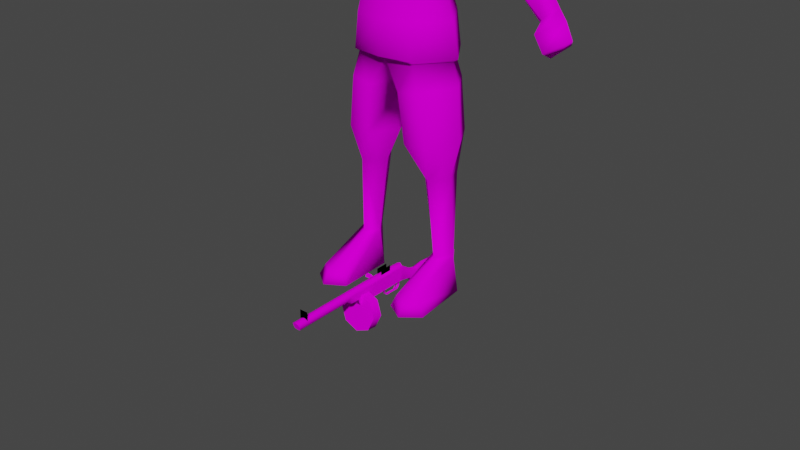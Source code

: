 # Source: anim_crawl.blend  (saved by Blender 3.3.6; exported with 4.5.12 LTS)
import bpy
from mathutils import Matrix  # noqa: F401  (used for matrix-valued properties, if any)

bpy.ops.wm.read_factory_settings(use_empty=True)
scene = bpy.context.scene
scene.name = 'Scene'

# ---- images (referenced by path relative to the original .blend; pixels are not part of the script)
import os
ASSET_DIR = os.environ.get("B2B_ASSET_DIR", "")  # directory of the original .blend (textures are referenced by path, not embedded)
HERE = os.path.dirname(os.path.abspath(__file__))  # packed textures are extracted next to this script under _unpacked/

def load_image(name, relpath, width, height, colorspace="sRGB"):
    """Load a texture the original file referenced (path relative to the .blend, or extracted next to this script)."""
    p = next((c for c in (os.path.join(HERE, relpath), os.path.join(ASSET_DIR, relpath)) if relpath and os.path.exists(c)), "")
    if p:
        img = bpy.data.images.load(p, check_existing=True)
        img.name = name
    else:  # same state as the original file: an image datablock whose file is absent (Cycles renders it pink)
        img = bpy.data.images.new(name, width, height)
        img.source = "FILE"
        img.filepath = "//" + (relpath or name)
    img.colorspace_settings.name = colorspace
    return img
img_sr_head_1_128_png = load_image('SR_Head_1_128.png', 'SR_Head_1_128.png', 1024, 1024, 'sRGB')
img_sr_skin_256_v2_png = load_image('SR_Skin_256_V2.png', 'SR_Skin_256_V2.png', 1024, 1024, 'sRGB')
img_ppsh_magazine_texture_128_png_002 = load_image('PPSH_Magazine_Texture_128.png.002', 'PPSH_Magazine_Texture_128.png', 1024, 1024, 'sRGB')
img_ppsh_normalmap_001 = load_image('PPSH_NormalMap.001', 'PPSH_NormalMap.png', 1024, 1024, 'sRGB')
img_ppsh_texture_256_png_002 = load_image('PPSH_Texture_256.png.002', 'PPSH_Texture_256.png', 1024, 1024, 'sRGB')
img_ppsh_backsight_png_003 = load_image('PPSH_BackSight.png.003', 'PPSH_BackSight.png', 1024, 1024, 'sRGB')
img_ppsh_frontsight_png_003 = load_image('PPSH_FrontSight.png.003', 'PPSH_FrontSight.png', 1024, 1024, 'sRGB')

# ---- materials (node trees are filled in below, after node groups)
mat_head = bpy.data.materials.new('Head')
mat_skin = bpy.data.materials.new('Skin')
mat_ppsh_magazine_001 = bpy.data.materials.new('PPSH_Magazine.001')
mat_ppsh_001 = bpy.data.materials.new('PPSH.001')
mat_ppsh_backsight_001 = bpy.data.materials.new('PPSH_BackSight.001')
mat_ppsh_frontsight_001 = bpy.data.materials.new('PPSH_FrontSight.001')

# ---- node groups
ng_auto_smooth = bpy.data.node_groups.new('Auto Smooth', 'GeometryNodeTree')
_s = ng_auto_smooth.interface.new_socket(name='Geometry', in_out='OUTPUT', socket_type='NodeSocketGeometry')
_s = ng_auto_smooth.interface.new_socket(name='Geometry', in_out='INPUT', socket_type='NodeSocketGeometry')
_s = ng_auto_smooth.interface.new_socket(name='Angle', in_out='INPUT', socket_type='NodeSocketFloat')
_s.subtype = 'ANGLE'
_s.min_value = 0.0
_s.max_value = 3.142
ng_auto_smooth.is_modifier = True
_N = ng_auto_smooth.nodes; _L = ng_auto_smooth.links
n0 = _N.new('NodeGroupOutput'); n0.name = 'Group Output'; n0.location = (480, -100)
n1 = _N.new('NodeGroupInput'); n1.name = 'Group Input'; n1.location = (-420, -300)
n2 = _N.new('NodeGroupInput'); n2.name = 'Group Input.001'; n2.location = (-60, -100)
n3 = _N.new('GeometryNodeSetShadeSmooth'); n3.name = 'Set Shade Smooth'; n3.location = (120, -100)
n3.domain = 'EDGE'
n4 = _N.new('GeometryNodeSetShadeSmooth'); n4.name = 'Set Shade Smooth.001'; n4.location = (300, -100)
n5 = _N.new('GeometryNodeInputMeshEdgeAngle'); n5.name = 'Edge Angle'; n5.location = (-420, -220)
n6 = _N.new('GeometryNodeInputEdgeSmooth'); n6.name = 'Is Edge Smooth'; n6.location = (-60, -160)
n7 = _N.new('GeometryNodeInputShadeSmooth'); n7.name = 'Is Face Smooth'; n7.location = (-240, -340)
n8 = _N.new('FunctionNodeBooleanMath'); n8.name = 'Boolean Math'; n8.location = (-60, -220)
n9 = _N.new('FunctionNodeCompare'); n9.name = 'Compare'; n9.location = (-240, -180)
n9.operation = 'LESS_EQUAL'
_L.new(n5.outputs[0], n9.inputs[0])
_L.new(n4.outputs[0], n0.inputs[0])
_L.new(n1.outputs[1], n9.inputs[1])
_L.new(n9.outputs[0], n8.inputs[0])
_L.new(n7.outputs[0], n8.inputs[1])
_L.new(n2.outputs[0], n3.inputs[0])
_L.new(n6.outputs[0], n3.inputs[1])
_L.new(n3.outputs[0], n4.inputs[0])
_L.new(n8.outputs[0], n3.inputs[2])
n0.is_active_output = True

# ---- material node trees
mat_head.use_nodes = True; mat_head.node_tree.nodes.clear()
_N = mat_head.node_tree.nodes; _L = mat_head.node_tree.links
n0 = _N.new('ShaderNodeBsdfPrincipled'); n0.name = 'Principled BSDF'; n0.location = (10, 300)
n0.distribution = 'GGX'
n0.subsurface_method = 'RANDOM_WALK_SKIN'
n0.inputs[2].default_value = 0.2717
n0.inputs[3].default_value = 1.45
n0.inputs[13].default_value = 0.0
n0.inputs[27].default_value = (0.0, 0.0, 0.0, 1.0)
n0.inputs[28].default_value = 1.0
n1 = _N.new('ShaderNodeOutputMaterial'); n1.name = 'Material Output'; n1.location = (300, 300)
n2 = _N.new('ShaderNodeTexImage'); n2.name = 'Image Texture'; n2.location = (-348, 141)
n2.image = img_sr_head_1_128_png
n2.interpolation = 'Closest'
_L.new(n0.outputs[0], n1.inputs[0])
_L.new(n2.outputs[0], n0.inputs[0])
n1.is_active_output = True
mat_skin.use_nodes = True; mat_skin.node_tree.nodes.clear()
_N = mat_skin.node_tree.nodes; _L = mat_skin.node_tree.links
n0 = _N.new('ShaderNodeBsdfPrincipled'); n0.name = 'Principled BSDF'; n0.location = (10, 300)
n0.distribution = 'GGX'
n0.subsurface_method = 'RANDOM_WALK_SKIN'
n0.inputs[3].default_value = 1.45
n0.inputs[13].default_value = 0.0
n0.inputs[27].default_value = (0.0, 0.0, 0.0, 1.0)
n0.inputs[28].default_value = 1.0
n1 = _N.new('ShaderNodeOutputMaterial'); n1.name = 'Material Output'; n1.location = (300, 300)
n2 = _N.new('ShaderNodeTexImage'); n2.name = 'Image Texture'; n2.location = (-323, 156)
n2.image = img_sr_skin_256_v2_png
n2.interpolation = 'Closest'
_L.new(n0.outputs[0], n1.inputs[0])
_L.new(n2.outputs[0], n0.inputs[0])
n1.is_active_output = True
mat_ppsh_magazine_001.use_nodes = True; mat_ppsh_magazine_001.node_tree.nodes.clear()
_N = mat_ppsh_magazine_001.node_tree.nodes; _L = mat_ppsh_magazine_001.node_tree.links
n0 = _N.new('ShaderNodeBsdfPrincipled'); n0.name = 'Principled BSDF'; n0.location = (10, 300)
n0.distribution = 'GGX'
n0.subsurface_method = 'RANDOM_WALK_SKIN'
n0.inputs[3].default_value = 1.45
n0.inputs[13].default_value = 0.0
n0.inputs[27].default_value = (0.0, 0.0, 0.0, 1.0)
n0.inputs[28].default_value = 1.0
n1 = _N.new('ShaderNodeOutputMaterial'); n1.name = 'Material Output'; n1.location = (300, 300)
n2 = _N.new('ShaderNodeTexImage'); n2.name = 'Image Texture'; n2.location = (-322, 158)
n2.image = img_ppsh_magazine_texture_128_png_002
n2.interpolation = 'Closest'
_L.new(n0.outputs[0], n1.inputs[0])
_L.new(n2.outputs[0], n0.inputs[0])
n1.is_active_output = True
mat_ppsh_001.use_nodes = True; mat_ppsh_001.node_tree.nodes.clear()
_N = mat_ppsh_001.node_tree.nodes; _L = mat_ppsh_001.node_tree.links
n0 = _N.new('ShaderNodeOutputMaterial'); n0.name = 'Material Output'; n0.location = (300, 300)
n1 = _N.new('ShaderNodeTexImage'); n1.name = 'Image Texture.001'; n1.location = (-527, -145)
n1.image = img_ppsh_normalmap_001
n1.interpolation = 'Closest'
n2 = _N.new('ShaderNodeBsdfPrincipled'); n2.name = 'Principled BSDF'; n2.location = (10, 300)
n2.distribution = 'GGX'
n2.subsurface_method = 'RANDOM_WALK_SKIN'
n2.inputs[3].default_value = 1.45
n2.inputs[13].default_value = 0.0
n2.inputs[27].default_value = (0.0, 0.0, 0.0, 1.0)
n2.inputs[28].default_value = 1.0
n3 = _N.new('ShaderNodeMix'); n3.name = 'Mix'; n3.location = (-220, 12)
n3.data_type = 'RGBA'
n3.inputs[0].default_value = 0.475
n4 = _N.new('ShaderNodeTexImage'); n4.name = 'Image Texture'; n4.location = (-532, 179)
n4.image = img_ppsh_texture_256_png_002
n4.interpolation = 'Closest'
_L.new(n2.outputs[0], n0.inputs[0])
_L.new(n1.outputs[0], n3.inputs[7])
_L.new(n4.outputs[0], n3.inputs[6])
_L.new(n3.outputs[2], n2.inputs[0])
n0.is_active_output = True
mat_ppsh_backsight_001.use_nodes = True; mat_ppsh_backsight_001.node_tree.nodes.clear()
_N = mat_ppsh_backsight_001.node_tree.nodes; _L = mat_ppsh_backsight_001.node_tree.links
n0 = _N.new('ShaderNodeBsdfPrincipled'); n0.name = 'Principled BSDF'; n0.location = (10, 300)
n0.distribution = 'GGX'
n0.subsurface_method = 'RANDOM_WALK_SKIN'
n0.inputs[3].default_value = 1.45
n0.inputs[27].default_value = (0.0, 0.0, 0.0, 1.0)
n0.inputs[28].default_value = 1.0
n1 = _N.new('ShaderNodeOutputMaterial'); n1.name = 'Material Output'; n1.location = (300, 300)
n2 = _N.new('ShaderNodeTexImage'); n2.name = 'Image Texture'; n2.location = (-368, 78)
n2.image = img_ppsh_backsight_png_003
n2.interpolation = 'Closest'
_L.new(n0.outputs[0], n1.inputs[0])
_L.new(n2.outputs[0], n0.inputs[0])
n1.is_active_output = True
mat_ppsh_frontsight_001.use_nodes = True; mat_ppsh_frontsight_001.node_tree.nodes.clear()
_N = mat_ppsh_frontsight_001.node_tree.nodes; _L = mat_ppsh_frontsight_001.node_tree.links
n0 = _N.new('ShaderNodeBsdfPrincipled'); n0.name = 'Principled BSDF'; n0.location = (10, 300)
n0.distribution = 'GGX'
n0.subsurface_method = 'RANDOM_WALK_SKIN'
n0.inputs[3].default_value = 1.45
n0.inputs[27].default_value = (0.0, 0.0, 0.0, 1.0)
n0.inputs[28].default_value = 1.0
n1 = _N.new('ShaderNodeOutputMaterial'); n1.name = 'Material Output'; n1.location = (300, 300)
n2 = _N.new('ShaderNodeTexImage'); n2.name = 'Image Texture'; n2.location = (-492, 117)
n2.image = img_ppsh_frontsight_png_003
n2.interpolation = 'Closest'
_L.new(n0.outputs[0], n1.inputs[0])
_L.new(n2.outputs[0], n0.inputs[0])
n1.is_active_output = True

# ---- world
world_world = bpy.data.worlds.new('World'); scene.world = world_world
world_world.use_nodes = True; world_world.node_tree.nodes.clear()
_N = world_world.node_tree.nodes; _L = world_world.node_tree.links
n0 = _N.new('ShaderNodeOutputWorld'); n0.name = 'World Output'; n0.location = (300, 300)
n1 = _N.new('ShaderNodeBackground'); n1.name = 'Background'; n1.location = (10, 300)
n1.inputs[0].default_value = (0.05088, 0.05088, 0.05088, 1.0)
_L.new(n1.outputs[0], n0.inputs[0])
n0.is_active_output = True
world_world.color = (0.05088, 0.05088, 0.05088)
world_world.use_sun_shadow = False
world_world.sun_shadow_jitter_overblur = 0.0

# ---- meshes
me_cube_001 = bpy.data.meshes.new('Cube.001')
me_cube_001.from_pydata([(0.2081, 0.04616, 1.46), (0.3736, 0.002723, 1.21), (0.1907, -0.04173, 1.364), (0.0, 0.1279, 1.43), (0.1439, 0.1434, 1.369), (0.0, -0.0626, 1.446), (0.0, -0.1403, 0.8565), (0.0, 0.156, 0.8565), (0.2145, -0.001454, 0.8565), (0.0364, -0.08548, 1.541), (0.05397, -0.05981, 1.704), (0.05806, 0.03974, 1.547), (0.05873, 0.06817, 1.706), (0.0, -0.03661, 1.477), (0.0, 0.07869, 1.499), (0.06683, 0.04951, 1.497), (0.0, 0.07519, 1.545), (0.0, 0.08717, 1.727), (0.06799, 0.07462, 1.618), (0.06576, 0.009059, 1.718), (0.05804, -0.08137, 1.656), (0.0, -0.09935, 1.524), (0.0, -0.07576, 1.718), (0.0, -0.05046, 1.516), (0.0, 0.1026, 1.636), (0.07552, 0.02495, 1.649), (0.0, -0.1037, 1.65), (0.0, 0.008407, 1.745), (0.1254, 0.004153, 0.1349), (0.2046, 0.01178, 0.1364), (0.1085, 0.008032, 0.0009261), (0.2212, 0.01829, 0.0009261), (0.0, 0.1544, 1.312), (0.0, -0.1161, 1.31), (0.0, -0.107, 0.8434), (0.1944, 0.002524, 0.8438), (0.0, 0.1227, 0.8434), (0.08231, -0.002215, 0.4306), (0.1976, -0.002215, 0.4375), (0.2313, -0.001307, 0.572), (0.02091, -0.001307, 0.5639), (0.12, -0.196, 0.04282), (0.2192, -0.1878, 0.04314), (0.1031, -0.2075, 0.0002332), (0.2392, -0.2004, 0.0002332), (0.3947, 0.1149, 1.189), (0.0, 0.1256, 1.101), (0.0, -0.1278, 1.101), (0.09736, -0.08576, 1.101), (0.1012, 0.07788, 1.101), (0.05578, -0.08495, 1.6), (0.06621, 0.02573, 1.59), (0.0, -0.1055, 1.592), (0.01436, -0.09886, 1.593), (0.05694, -0.0777, 1.635), (0.01046, -0.0876, 1.641), (0.0, -0.1254, 1.592), (0.04438, -0.06485, 1.537), (0.06214, -0.01668, 1.587), (0.0, -0.07983, 1.516), (0.06562, -0.02099, 1.633), (0.08226, 0.02573, 1.596), (0.08685, 0.02495, 1.652), (0.1154, -0.1226, 0.8565), (0.1292, 0.1249, 0.8584), (0.1602, 0.05887, 0.1354), (0.1606, -0.04382, 0.1355), (0.1632, 0.06836, 0.0009261), (0.1161, 0.1072, 0.8459), (0.1085, -0.1036, 0.8436), (0.176, 0.0598, 0.434), (0.1453, -0.06398, 0.4332), (0.1637, -0.09947, 0.566), (0.1746, 0.09858, 0.5807), (0.1724, -0.2257, 0.04294), (0.1741, -0.251, 0.0002332), (0.06247, 0.1228, 0.7471), (0.0, 0.01528, 0.7443), (0.1158, 0.0593, 0.4323), (0.0822, 0.1066, 0.5715), (0.05982, -0.1177, 0.7436), (0.07795, -0.1061, 0.5626), (0.1531, -0.001121, 1.101), (0.1782, 0.04286, 1.274), (0.426, 0.05715, 1.246), (0.3535, 0.0585, 1.156), (0.5455, -0.04726, 1.06), (0.5646, 0.03346, 1.047), (0.5769, -0.002166, 1.09), (0.5346, -0.00735, 1.017), (0.5979, -0.1165, 0.9846), (0.6168, 0.009679, 0.9825), (0.6648, -0.06616, 1.025), (0.5771, -0.03698, 0.9466), (0.4095, -0.03592, 1.17), (0.5809, 0.03911, 1.021), (0.6236, -0.03883, 1.069), (0.5596, -0.1057, 1.033), (0.5539, -0.00865, 0.9919), (0.1456, 0.1138, 0.7568), (0.1386, -0.1092, 0.7544), (0.2172, 0.001351, 0.7612), (0.0, 0.1457, 0.9787), (0.0, -0.1349, 0.9786), (0.1116, -0.111, 0.9793), (0.119, 0.1154, 0.9813), (0.1927, -0.001287, 0.9786), (0.0, -0.105, 1.586), (-0.2081, 0.04616, 1.46), (-0.3736, 0.002723, 1.21), (-0.1907, -0.04173, 1.364), (-0.1439, 0.1434, 1.369), (-0.2145, -0.001454, 0.8565), (-0.0364, -0.08548, 1.541), (-0.05397, -0.05981, 1.704), (-0.05806, 0.03974, 1.547), (-0.05873, 0.06817, 1.706), (-0.06683, 0.04951, 1.497), (-0.06799, 0.07462, 1.618), (-0.06576, 0.009059, 1.718), (-0.05804, -0.08137, 1.656), (-0.07552, 0.02495, 1.649), (-0.1254, 0.004153, 0.1349), (-0.2046, 0.01178, 0.1364), (-0.1085, 0.008032, 0.0009261), (-0.2212, 0.01829, 0.0009261), (-0.1944, 0.002524, 0.8438), (-0.08231, -0.002215, 0.4306), (-0.1976, -0.002215, 0.4375), (-0.2313, -0.001307, 0.572), (-0.02091, -0.001307, 0.5639), (-0.12, -0.196, 0.04282), (-0.2192, -0.1878, 0.04314), (-0.1031, -0.2075, 0.0002332), (-0.2392, -0.2004, 0.0002332), (-0.3947, 0.1149, 1.189), (-0.09736, -0.08576, 1.101), (-0.1012, 0.07788, 1.101), (-0.05578, -0.08495, 1.6), (-0.06621, 0.02573, 1.59), (-0.01436, -0.09886, 1.593), (-0.05694, -0.0777, 1.635), (-0.01046, -0.0876, 1.641), (-0.04438, -0.06485, 1.537), (-0.06214, -0.01668, 1.587), (-0.06562, -0.02099, 1.633), (-0.08226, 0.02573, 1.596), (-0.08685, 0.02495, 1.652), (-0.1154, -0.1226, 0.8565), (-0.1292, 0.1249, 0.8584), (-0.1602, 0.05887, 0.1354), (-0.1606, -0.04382, 0.1355), (-0.1632, 0.06836, 0.0009261), (-0.1161, 0.1072, 0.8459), (-0.1085, -0.1036, 0.8436), (-0.176, 0.0598, 0.434), (-0.1453, -0.06398, 0.4332), (-0.1637, -0.09947, 0.566), (-0.1746, 0.09858, 0.5807), (-0.1724, -0.2257, 0.04294), (-0.1741, -0.251, 0.0002332), (-0.06247, 0.1228, 0.7471), (-0.1158, 0.0593, 0.4323), (-0.0822, 0.1066, 0.5715), (-0.05982, -0.1177, 0.7436), (-0.07795, -0.1061, 0.5626), (-0.1531, -0.001121, 1.101), (-0.1782, 0.04286, 1.274), (-0.426, 0.05715, 1.246), (-0.3535, 0.0585, 1.156), (-0.5455, -0.04726, 1.06), (-0.5646, 0.03346, 1.047), (-0.5769, -0.002166, 1.09), (-0.5346, -0.00735, 1.017), (-0.5979, -0.1165, 0.9846), (-0.6168, 0.009679, 0.9825), (-0.6648, -0.06616, 1.025), (-0.5771, -0.03698, 0.9466), (-0.4095, -0.03592, 1.17), (-0.5809, 0.03911, 1.021), (-0.6236, -0.03883, 1.069), (-0.5596, -0.1057, 1.033), (-0.5539, -0.00865, 0.9919), (-0.1456, 0.1138, 0.7568), (-0.1386, -0.1092, 0.7544), (-0.2172, 0.001351, 0.7612), (-0.1116, -0.111, 0.9793), (-0.119, 0.1154, 0.9813), (-0.1927, -0.001287, 0.9786)], [], [(3, 0, 4), (0, 2, 1, 84), (82, 83, 2, 48), (24, 17, 12, 18), (16, 24, 18, 11), (11, 18, 25, 51), (18, 12, 19, 25), (25, 19, 10, 20), (55, 54, 20, 26), (20, 10, 22, 26), (11, 23, 13, 15), (0, 15, 13, 5), (3, 14, 15, 0), (12, 17, 27, 19), (16, 11, 15, 14), (19, 27, 22, 10), (106, 105, 49, 82), (71, 37, 28, 66), (70, 38, 29, 65), (66, 28, 41, 74), (65, 29, 31, 67), (47, 48, 2, 33), (103, 6, 63, 104), (64, 8, 35, 68), (34, 77, 80), (73, 39, 38, 70), (81, 40, 37, 71), (68, 35, 101, 99), (74, 41, 43, 75), (31, 29, 42, 44), (28, 30, 43, 41), (67, 31, 44, 75), (1, 85, 94), (2, 0, 5), (46, 32, 4, 49), (9, 50, 53), (11, 57, 59, 23), (55, 26, 56, 53), (52, 53, 56), (50, 54, 55, 53), (50, 9, 57, 58), (25, 60, 62), (54, 60, 25, 20), (58, 57, 11, 51), (59, 57, 9, 21), (58, 60, 54, 50), (60, 58, 61, 62), (58, 51, 61), (51, 25, 62, 61), (102, 105, 64, 7), (83, 4, 45, 85), (106, 82, 48, 104), (4, 0, 84, 45), (84, 94, 86, 88), (42, 74, 75, 44), (35, 69, 100, 101), (39, 72, 71, 38), (79, 73, 70, 78), (29, 66, 74, 42), (78, 70, 65), (38, 71, 66, 29), (80, 100, 69, 34), (8, 63, 69, 35), (76, 99, 73, 79), (37, 78, 65, 28), (28, 65, 67, 30), (40, 79, 78, 37), (77, 76, 79, 40), (30, 67, 75, 43), (63, 6, 34, 69), (72, 81, 71), (81, 80, 77, 40), (7, 64, 68, 36), (77, 36, 76), (49, 4, 83, 82), (2, 83, 85, 1), (85, 45, 87, 89), (45, 84, 88, 87), (95, 96, 92, 91), (96, 97, 90, 92), (97, 98, 93, 90), (98, 95, 91, 93), (92, 90, 93, 91), (94, 85, 89, 86), (94, 84, 1), (33, 2, 5), (89, 87, 95, 98), (86, 89, 98, 97), (88, 86, 97, 96), (87, 88, 96, 95), (32, 3, 4), (99, 76, 36, 68), (100, 80, 81, 72), (101, 100, 72, 39), (99, 101, 39, 73), (8, 106, 104, 63), (46, 49, 105, 102), (47, 103, 104, 48), (8, 64, 105, 106), (21, 9, 53), (52, 107, 53), (53, 107, 21), (3, 111, 108), (108, 168, 109, 110), (166, 136, 110, 167), (24, 118, 116, 17), (16, 115, 118, 24), (115, 139, 121, 118), (118, 121, 119, 116), (121, 120, 114, 119), (142, 26, 120, 141), (120, 26, 22, 114), (115, 117, 13, 23), (108, 5, 13, 117), (3, 108, 117, 14), (116, 119, 27, 17), (16, 14, 117, 115), (119, 114, 22, 27), (188, 166, 137, 187), (156, 151, 122, 127), (155, 150, 123, 128), (151, 159, 131, 122), (150, 152, 125, 123), (47, 33, 110, 136), (103, 186, 148, 6), (149, 153, 126, 112), (34, 164, 77), (158, 155, 128, 129), (165, 156, 127, 130), (153, 183, 185, 126), (159, 160, 133, 131), (125, 134, 132, 123), (122, 131, 133, 124), (152, 160, 134, 125), (109, 178, 169), (110, 5, 108), (46, 137, 111, 32), (113, 140, 138), (115, 23, 59, 143), (142, 140, 56, 26), (52, 56, 140), (138, 140, 142, 141), (138, 144, 143, 113), (121, 147, 145), (141, 120, 121, 145), (144, 139, 115, 143), (59, 21, 113, 143), (144, 138, 141, 145), (145, 147, 146, 144), (144, 146, 139), (139, 146, 147, 121), (102, 7, 149, 187), (167, 169, 135, 111), (188, 186, 136, 166), (111, 135, 168, 108), (168, 172, 170, 178), (132, 134, 160, 159), (126, 185, 184, 154), (129, 128, 156, 157), (163, 162, 155, 158), (123, 132, 159, 151), (162, 150, 155), (128, 123, 151, 156), (164, 34, 154, 184), (112, 126, 154, 148), (161, 163, 158, 183), (127, 122, 150, 162), (122, 124, 152, 150), (130, 127, 162, 163), (77, 130, 163, 161), (124, 133, 160, 152), (148, 154, 34, 6), (157, 156, 165), (165, 130, 77, 164), (7, 36, 153, 149), (77, 161, 36), (137, 166, 167, 111), (110, 109, 169, 167), (169, 173, 171, 135), (135, 171, 172, 168), (179, 175, 176, 180), (180, 176, 174, 181), (181, 174, 177, 182), (182, 177, 175, 179), (176, 175, 177, 174), (178, 170, 173, 169), (178, 109, 168), (33, 5, 110), (173, 182, 179, 171), (170, 181, 182, 173), (172, 180, 181, 170), (171, 179, 180, 172), (32, 111, 3), (183, 153, 36, 161), (184, 157, 165, 164), (185, 129, 157, 184), (183, 158, 129, 185), (112, 148, 186, 188), (46, 102, 187, 137), (47, 136, 186, 103), (112, 188, 187, 149), (21, 140, 113), (52, 140, 107), (140, 21, 107)])
me_cube_001.polygons.foreach_set('use_smooth', [True] * 204)
me_cube_001.polygons.foreach_set('material_index', [1, 1, 1, 0, 0, 0, 0, 0, 0, 0, 1, 1, 1, 0, 1, 0, 1, 1, 1, 1, 1, 1, 1, 1, 1, 1, 1, 1, 1, 1, 1, 1, 1, 1, 1, 0, 0, 0, 0, 0, 0, 0, 0, 0, 0, 0, 0, 0, 0, 1, 1, 1, 1, 1, 1, 1, 1, 1, 1, 1, 1, 1, 1, 1, 1, 1, 1, 1, 1, 1, 1, 1, 1, 1, 1, 1, 1, 1, 1, 1, 1, 1, 1, 1, 1, 1, 1, 1, 1, 1, 1, 1, 1, 1, 1, 1, 1, 1, 1, 0, 0, 0, 1, 1, 1, 0, 0, 0, 0, 0, 0, 0, 1, 1, 1, 0, 1, 0, 1, 1, 1, 1, 1, 1, 1, 1, 1, 1, 1, 1, 1, 1, 1, 1, 1, 1, 1, 0, 0, 0, 0, 0, 0, 0, 0, 0, 0, 0, 0, 0, 0, 1, 1, 1, 1, 1, 1, 1, 1, 1, 1, 1, 1, 1, 1, 1, 1, 1, 1, 1, 1, 1, 1, 1, 1, 1, 1, 1, 1, 1, 1, 1, 1, 1, 1, 1, 1, 1, 1, 1, 1, 1, 1, 1, 1, 1, 1, 1, 1, 1, 1, 0, 0, 0])
_uv = me_cube_001.uv_layers.new(name='UVMap')
_uv.uv.foreach_set('vector', [0.4074, 0.4562, 0.2661, 0.5217, 0.3031, 0.4267, 0.3024, 0.6803, 0.3579, 0.5983, 0.529, 0.6619, 0.5241, 0.723, 0.2144, 0.2095, 0.2358, 0.3529, 0.175, 0.4208, 0.1285, 0.2036, 0.03923, 0.7154, 0.0, 0.4398, 0.1952, 0.4652, 0.2493, 0.7043, 0.1748, 0.9739, 0.03923, 0.7154, 0.2493, 0.7043, 0.3683, 0.8902, 0.3683, 0.8902, 0.2493, 0.7043, 0.3575, 0.5997, 0.3869, 0.7557, 0.2493, 0.7043, 0.1952, 0.4652, 0.3594, 0.4174, 0.3575, 0.5997, 0.3575, 0.5997, 0.3594, 0.4174, 0.5575, 0.3936, 0.6341, 0.5211, 0.7728, 0.534, 0.6424, 0.5798, 0.6341, 0.5211, 0.8055, 0.4803, 0.6341, 0.5211, 0.5575, 0.3936, 0.6949, 0.2856, 0.8055, 0.4803, 0.2467, 0.5782, 0.1656, 0.5703, 0.1689, 0.5398, 0.2498, 0.5404, 0.1939, 0.5147, 0.09196, 0.5463, 0.02943, 0.4949, 0.02932, 0.4654, 0.4074, 0.4562, 0.4143, 0.5147, 0.3665, 0.5306, 0.2661, 0.5217, 0.1952, 0.4652, 0.09564, 0.2973, 0.3254, 0.2207, 0.3594, 0.4174, 0.4622, 0.564, 0.4153, 0.567, 0.4121, 0.5313, 0.4625, 0.5326, 0.3594, 0.4174, 0.3254, 0.2207, 0.5913, 0.2223, 0.5575, 0.3936, 0.2195, 0.1027, 0.3175, 0.1177, 0.2962, 0.2129, 0.2144, 0.2095, 0.774, 0.7443, 0.7814, 0.6792, 1.0, 0.7172, 0.9952, 0.7611, 0.7737, 0.8532, 0.7714, 0.8045, 0.995, 0.8137, 0.9955, 0.8617, 0.1634, 0.9025, 0.1318, 0.935, 0.1317, 0.7767, 0.1676, 0.7597, 0.2214, 0.9853, 0.2029, 0.9386, 0.2999, 0.8959, 0.3205, 0.9517, 0.04567, 0.2028, 0.1285, 0.2036, 0.175, 0.4208, 0.03335, 0.3587, 0.04025, 0.1159, 0.03016, 0.02954, 0.1127, 0.02046, 0.1216, 0.1084, 0.4449, 0.402, 0.4169, 0.2529, 0.4382, 0.2565, 0.4648, 0.3973, 0.5173, 0.02823, 0.6231, 0.0, 0.573, 0.09304, 0.6621, 0.3335, 0.6668, 0.2621, 0.7596, 0.2609, 0.7642, 0.3093, 0.688, 0.138, 0.7266, 0.06918, 0.8001, 0.1466, 0.7663, 0.202, 0.4648, 0.3973, 0.4382, 0.2565, 0.5321, 0.2587, 0.5409, 0.3673, 0.1676, 0.7597, 0.1317, 0.7767, 0.1095, 0.7492, 0.1683, 0.7245, 0.2999, 0.8959, 0.2029, 0.9386, 0.2023, 0.7793, 0.2255, 0.7508, 0.1318, 0.935, 0.03469, 0.891, 0.1095, 0.7492, 0.1317, 0.7767, 0.2545, 0.646, 0.216, 0.6879, 0.05336, 0.6962, 0.01727, 0.6467, 0.5277, 0.8991, 0.5263, 0.8399, 0.5763, 0.905, 0.175, 0.4208, 0.1939, 0.5147, 0.02932, 0.4654, 0.3835, 0.2216, 0.3962, 0.3736, 0.3031, 0.4267, 0.2962, 0.2129, 0.7255, 0.8323, 0.6739, 0.6702, 0.7937, 0.6774, 0.3683, 0.8902, 0.6642, 0.8479, 0.7599, 0.9587, 0.6774, 0.9926, 0.6576, 0.03521, 0.7163, 0.0293, 0.7163, 0.2042, 0.6365, 0.1738, 0.6606, 0.2116, 0.6365, 0.1738, 0.7163, 0.2042, 0.6739, 0.6702, 0.6424, 0.5798, 0.7728, 0.534, 0.7937, 0.6774, 0.6739, 0.6702, 0.7255, 0.8323, 0.6642, 0.8479, 0.5034, 0.7424, 0.9145, 0.2402, 0.7932, 0.1702, 0.9389, 0.2172, 0.6424, 0.5798, 0.4897, 0.6176, 0.3575, 0.5997, 0.6341, 0.5211, 0.5034, 0.7424, 0.6642, 0.8479, 0.3683, 0.8902, 0.3869, 0.7557, 0.7599, 0.9587, 0.6642, 0.8479, 0.7255, 0.8323, 0.8114, 0.9239, 0.5034, 0.7424, 0.4897, 0.6176, 0.6424, 0.5798, 0.6739, 0.6702, 0.7932, 0.1702, 0.793, 0.03999, 0.9266, 0.0572, 0.9389, 0.2172, 0.793, 0.03999, 0.9103, 0.01217, 0.9266, 0.0572, 0.9689, 0.03474, 0.9689, 0.2024, 0.9389, 0.2172, 0.9266, 0.0572, 0.4051, 0.134, 0.3175, 0.1177, 0.3303, 0.0296, 0.4247, 0.04757, 0.3725, 0.8746, 0.2979, 0.7922, 0.5241, 0.7851, 0.5263, 0.8399, 0.2195, 0.1027, 0.2144, 0.2095, 0.1285, 0.2036, 0.1216, 0.1084, 0.2979, 0.7922, 0.3024, 0.6803, 0.5241, 0.723, 0.5241, 0.7851, 0.5241, 0.723, 0.5774, 0.6513, 0.7035, 0.6935, 0.6898, 0.7391, 0.2023, 0.7793, 0.1676, 0.7597, 0.1683, 0.7245, 0.2255, 0.7508, 0.4382, 0.2565, 0.4775, 0.1128, 0.5506, 0.1498, 0.5321, 0.2587, 0.6668, 0.2621, 0.6747, 0.1898, 0.7663, 0.202, 0.7596, 0.2609, 0.6765, 0.3925, 0.6621, 0.3335, 0.7642, 0.3093, 0.7741, 0.3524, 0.2029, 0.9386, 0.1634, 0.9025, 0.1676, 0.7597, 0.2023, 0.7793, 0.7756, 0.8979, 0.7737, 0.8532, 0.9955, 0.8617, 0.7714, 0.8045, 0.774, 0.7443, 0.9952, 0.7611, 0.995, 0.8137, 0.573, 0.09304, 0.5506, 0.1498, 0.4775, 0.1128, 0.5173, 0.02823, 0.4169, 0.2529, 0.458, 0.1025, 0.4775, 0.1128, 0.4382, 0.2565, 0.5583, 0.4294, 0.5409, 0.3673, 0.6621, 0.3335, 0.6765, 0.3925, 0.7817, 0.9495, 0.7756, 0.8979, 0.9955, 0.8617, 1.0, 0.9096, 0.1318, 0.935, 0.1131, 0.9826, 0.0115, 0.951, 0.03469, 0.891, 0.7192, 0.4657, 0.6765, 0.3925, 0.7741, 0.3524, 0.8001, 0.3962, 0.598, 0.5118, 0.5583, 0.4294, 0.6765, 0.3925, 0.7192, 0.4657, 0.211, 0.604, 0.2545, 0.646, 0.01727, 0.6467, 0.05122, 0.595, 0.458, 0.1025, 0.4949, 0.01546, 0.5173, 0.02823, 0.4775, 0.1128, 0.6747, 0.1898, 0.688, 0.138, 0.7663, 0.202, 0.688, 0.138, 0.573, 0.09304, 0.6231, 0.0, 0.7266, 0.06918, 0.4783, 0.5004, 0.4449, 0.402, 0.4648, 0.3973, 0.4997, 0.4883, 0.598, 0.5118, 0.4997, 0.4883, 0.5583, 0.4294, 0.2962, 0.2129, 0.3031, 0.4267, 0.2358, 0.3529, 0.2144, 0.2095, 0.3582, 0.9663, 0.3725, 0.8746, 0.5263, 0.8399, 0.5277, 0.8991, 0.5263, 0.8399, 0.5241, 0.7851, 0.6944, 0.7835, 0.7022, 0.8258, 0.5241, 0.7851, 0.5241, 0.723, 0.6898, 0.7391, 0.6944, 0.7835, 0.8124, 0.5997, 0.7996, 0.5258, 0.844, 0.5048, 0.8515, 0.5781, 0.8402, 0.4558, 0.9138, 0.4589, 0.9129, 0.5053, 0.844, 0.5048, 0.9591, 0.5101, 0.9443, 0.587, 0.9038, 0.5719, 0.9129, 0.5053, 0.8873, 0.6118, 0.8423, 0.6218, 0.8515, 0.5781, 0.9038, 0.5719, 0.844, 0.5048, 0.9129, 0.5053, 0.9038, 0.5719, 0.8515, 0.5781, 0.5763, 0.905, 0.5263, 0.8399, 0.7022, 0.8258, 0.7023, 0.8701, 0.5774, 0.6513, 0.5241, 0.723, 0.529, 0.6619, 0.03335, 0.3587, 0.175, 0.4208, 0.02932, 0.4654, 0.8892, 0.6352, 0.8466, 0.6447, 0.8423, 0.6218, 0.8873, 0.6118, 0.9884, 0.5491, 0.9678, 0.588, 0.9443, 0.587, 0.9591, 0.5101, 0.8402, 0.409, 0.8859, 0.4189, 0.9138, 0.4589, 0.8402, 0.4558, 0.7894, 0.5965, 0.7674, 0.5599, 0.7996, 0.5258, 0.8124, 0.5997, 0.3962, 0.3736, 0.4074, 0.4562, 0.3031, 0.4267, 0.5409, 0.3673, 0.5583, 0.4294, 0.4997, 0.4883, 0.4648, 0.3973, 0.5506, 0.1498, 0.573, 0.09304, 0.688, 0.138, 0.6747, 0.1898, 0.5321, 0.2587, 0.5506, 0.1498, 0.6747, 0.1898, 0.6668, 0.2621, 0.5409, 0.3673, 0.5321, 0.2587, 0.6668, 0.2621, 0.6621, 0.3335, 0.2233, 0.01395, 0.2195, 0.1027, 0.1216, 0.1084, 0.1127, 0.02046, 0.3835, 0.2216, 0.2962, 0.2129, 0.3175, 0.1177, 0.4051, 0.134, 0.04567, 0.2028, 0.04025, 0.1159, 0.1216, 0.1084, 0.1285, 0.2036, 0.2233, 0.01395, 0.3303, 0.0296, 0.3175, 0.1177, 0.2195, 0.1027, 0.8396, 0.8771, 0.7255, 0.8323, 0.7937, 0.6774, 0.8396, 0.6792, 0.8396, 0.6977, 0.7937, 0.6774, 0.7937, 0.6774, 0.8396, 0.6977, 0.8396, 0.8771, 0.4074, 0.4562, 0.3031, 0.4267, 0.2661, 0.5217, 0.3024, 0.6803, 0.5241, 0.723, 0.529, 0.6619, 0.3579, 0.5983, 0.2144, 0.2095, 0.1285, 0.2036, 0.175, 0.4208, 0.2358, 0.3529, 0.03923, 0.7154, 0.2493, 0.7043, 0.1952, 0.4652, 0.0, 0.4398, 0.1748, 0.9739, 0.3683, 0.8902, 0.2493, 0.7043, 0.03923, 0.7154, 0.3683, 0.8902, 0.3869, 0.7557, 0.3575, 0.5997, 0.2493, 0.7043, 0.2493, 0.7043, 0.3575, 0.5997, 0.3594, 0.4174, 0.1952, 0.4652, 0.3575, 0.5997, 0.6341, 0.5211, 0.5575, 0.3936, 0.3594, 0.4174, 0.7728, 0.534, 0.8055, 0.4803, 0.6341, 0.5211, 0.6424, 0.5798, 0.6341, 0.5211, 0.8055, 0.4803, 0.6949, 0.2856, 0.5575, 0.3936, 0.2467, 0.5782, 0.2498, 0.5404, 0.1689, 0.5398, 0.1656, 0.5703, 0.1939, 0.5147, 0.02932, 0.4654, 0.02943, 0.4949, 0.09196, 0.5463, 0.4074, 0.4562, 0.2661, 0.5217, 0.3665, 0.5306, 0.4143, 0.5147, 0.1952, 0.4652, 0.3594, 0.4174, 0.3254, 0.2207, 0.09564, 0.2973, 0.4622, 0.564, 0.4625, 0.5326, 0.4121, 0.5313, 0.4153, 0.567, 0.3594, 0.4174, 0.5575, 0.3936, 0.5913, 0.2223, 0.3254, 0.2207, 0.2195, 0.1027, 0.2144, 0.2095, 0.2962, 0.2129, 0.3175, 0.1177, 0.774, 0.7443, 0.9952, 0.7611, 1.0, 0.7172, 0.7814, 0.6792, 0.7737, 0.8532, 0.9955, 0.8617, 0.995, 0.8137, 0.7714, 0.8045, 0.1634, 0.9025, 0.1676, 0.7597, 0.1317, 0.7767, 0.1318, 0.935, 0.2214, 0.9853, 0.3205, 0.9517, 0.2999, 0.8959, 0.2029, 0.9386, 0.04567, 0.2028, 0.03335, 0.3587, 0.175, 0.4208, 0.1285, 0.2036, 0.04025, 0.1159, 0.1216, 0.1084, 0.1127, 0.02046, 0.03016, 0.02954, 0.4449, 0.402, 0.4648, 0.3973, 0.4382, 0.2565, 0.4169, 0.2529, 0.5173, 0.02823, 0.573, 0.09304, 0.6231, 0.0, 0.6621, 0.3335, 0.7642, 0.3093, 0.7596, 0.2609, 0.6668, 0.2621, 0.688, 0.138, 0.7663, 0.202, 0.8001, 0.1466, 0.7266, 0.06918, 0.4648, 0.3973, 0.5409, 0.3673, 0.5321, 0.2587, 0.4382, 0.2565, 0.1676, 0.7597, 0.1683, 0.7245, 0.1095, 0.7492, 0.1317, 0.7767, 0.2999, 0.8959, 0.2255, 0.7508, 0.2023, 0.7793, 0.2029, 0.9386, 0.1318, 0.935, 0.1317, 0.7767, 0.1095, 0.7492, 0.03469, 0.891, 0.2545, 0.646, 0.01727, 0.6467, 0.05336, 0.6962, 0.216, 0.6879, 0.5277, 0.8991, 0.5763, 0.905, 0.5263, 0.8399, 0.175, 0.4208, 0.02932, 0.4654, 0.1939, 0.5147, 0.3835, 0.2216, 0.2962, 0.2129, 0.3031, 0.4267, 0.3962, 0.3736, 0.7255, 0.8323, 0.7937, 0.6774, 0.6739, 0.6702, 0.3683, 0.8902, 0.6774, 0.9926, 0.7599, 0.9587, 0.6642, 0.8479, 0.6576, 0.03521, 0.6365, 0.1738, 0.7163, 0.2042, 0.7163, 0.0293, 0.6606, 0.2116, 0.7163, 0.2042, 0.6365, 0.1738, 0.6739, 0.6702, 0.7937, 0.6774, 0.7728, 0.534, 0.6424, 0.5798, 0.6739, 0.6702, 0.5034, 0.7424, 0.6642, 0.8479, 0.7255, 0.8323, 0.9145, 0.2402, 0.9389, 0.2172, 0.7932, 0.1702, 0.6424, 0.5798, 0.6341, 0.5211, 0.3575, 0.5997, 0.4897, 0.6176, 0.5034, 0.7424, 0.3869, 0.7557, 0.3683, 0.8902, 0.6642, 0.8479, 0.7599, 0.9587, 0.8114, 0.9239, 0.7255, 0.8323, 0.6642, 0.8479, 0.5034, 0.7424, 0.6739, 0.6702, 0.6424, 0.5798, 0.4897, 0.6176, 0.7932, 0.1702, 0.9389, 0.2172, 0.9266, 0.0572, 0.793, 0.03999, 0.793, 0.03999, 0.9266, 0.0572, 0.9103, 0.01217, 0.9689, 0.03474, 0.9266, 0.0572, 0.9389, 0.2172, 0.9689, 0.2024, 0.4051, 0.134, 0.4247, 0.04757, 0.3303, 0.0296, 0.3175, 0.1177, 0.3725, 0.8746, 0.5263, 0.8399, 0.5241, 0.7851, 0.2979, 0.7922, 0.2195, 0.1027, 0.1216, 0.1084, 0.1285, 0.2036, 0.2144, 0.2095, 0.2979, 0.7922, 0.5241, 0.7851, 0.5241, 0.723, 0.3024, 0.6803, 0.5241, 0.723, 0.6898, 0.7391, 0.7035, 0.6935, 0.5774, 0.6513, 0.2023, 0.7793, 0.2255, 0.7508, 0.1683, 0.7245, 0.1676, 0.7597, 0.4382, 0.2565, 0.5321, 0.2587, 0.5506, 0.1498, 0.4775, 0.1128, 0.6668, 0.2621, 0.7596, 0.2609, 0.7663, 0.202, 0.6747, 0.1898, 0.6765, 0.3925, 0.7741, 0.3524, 0.7642, 0.3093, 0.6621, 0.3335, 0.2029, 0.9386, 0.2023, 0.7793, 0.1676, 0.7597, 0.1634, 0.9025, 0.7756, 0.8979, 0.9955, 0.8617, 0.7737, 0.8532, 0.7714, 0.8045, 0.995, 0.8137, 0.9952, 0.7611, 0.774, 0.7443, 0.573, 0.09304, 0.5173, 0.02823, 0.4775, 0.1128, 0.5506, 0.1498, 0.4169, 0.2529, 0.4382, 0.2565, 0.4775, 0.1128, 0.458, 0.1025, 0.5583, 0.4294, 0.6765, 0.3925, 0.6621, 0.3335, 0.5409, 0.3673, 0.7817, 0.9495, 1.0, 0.9096, 0.9955, 0.8617, 0.7756, 0.8979, 0.1318, 0.935, 0.03469, 0.891, 0.0115, 0.951, 0.1131, 0.9826, 0.7192, 0.4657, 0.8001, 0.3962, 0.7741, 0.3524, 0.6765, 0.3925, 0.598, 0.5118, 0.7192, 0.4657, 0.6765, 0.3925, 0.5583, 0.4294, 0.211, 0.604, 0.05122, 0.595, 0.01727, 0.6467, 0.2545, 0.646, 0.458, 0.1025, 0.4775, 0.1128, 0.5173, 0.02823, 0.4949, 0.01546, 0.6747, 0.1898, 0.7663, 0.202, 0.688, 0.138, 0.688, 0.138, 0.7266, 0.06918, 0.6231, 0.0, 0.573, 0.09304, 0.4783, 0.5004, 0.4997, 0.4883, 0.4648, 0.3973, 0.4449, 0.402, 0.598, 0.5118, 0.5583, 0.4294, 0.4997, 0.4883, 0.2962, 0.2129, 0.2144, 0.2095, 0.2358, 0.3529, 0.3031, 0.4267, 0.3582, 0.9663, 0.5277, 0.8991, 0.5263, 0.8399, 0.3725, 0.8746, 0.5263, 0.8399, 0.7022, 0.8258, 0.6944, 0.7835, 0.5241, 0.7851, 0.5241, 0.7851, 0.6944, 0.7835, 0.6898, 0.7391, 0.5241, 0.723, 0.8124, 0.5997, 0.8515, 0.5781, 0.844, 0.5048, 0.7996, 0.5258, 0.8402, 0.4558, 0.844, 0.5048, 0.9129, 0.5053, 0.9138, 0.4589, 0.9591, 0.5101, 0.9129, 0.5053, 0.9038, 0.5719, 0.9443, 0.587, 0.8873, 0.6118, 0.9038, 0.5719, 0.8515, 0.5781, 0.8423, 0.6218, 0.844, 0.5048, 0.8515, 0.5781, 0.9038, 0.5719, 0.9129, 0.5053, 0.5763, 0.905, 0.7023, 0.8701, 0.7022, 0.8258, 0.5263, 0.8399, 0.5774, 0.6513, 0.529, 0.6619, 0.5241, 0.723, 0.03335, 0.3587, 0.02932, 0.4654, 0.175, 0.4208, 0.8892, 0.6352, 0.8873, 0.6118, 0.8423, 0.6218, 0.8466, 0.6447, 0.9884, 0.5491, 0.9591, 0.5101, 0.9443, 0.587, 0.9678, 0.588, 0.8402, 0.409, 0.8402, 0.4558, 0.9138, 0.4589, 0.8859, 0.4189, 0.7894, 0.5965, 0.8124, 0.5997, 0.7996, 0.5258, 0.7674, 0.5599, 0.3962, 0.3736, 0.3031, 0.4267, 0.4074, 0.4562, 0.5409, 0.3673, 0.4648, 0.3973, 0.4997, 0.4883, 0.5583, 0.4294, 0.5506, 0.1498, 0.6747, 0.1898, 0.688, 0.138, 0.573, 0.09304, 0.5321, 0.2587, 0.6668, 0.2621, 0.6747, 0.1898, 0.5506, 0.1498, 0.5409, 0.3673, 0.6621, 0.3335, 0.6668, 0.2621, 0.5321, 0.2587, 0.2233, 0.01395, 0.1127, 0.02046, 0.1216, 0.1084, 0.2195, 0.1027, 0.3835, 0.2216, 0.4051, 0.134, 0.3175, 0.1177, 0.2962, 0.2129, 0.04567, 0.2028, 0.1285, 0.2036, 0.1216, 0.1084, 0.04025, 0.1159, 0.2233, 0.01395, 0.2195, 0.1027, 0.3175, 0.1177, 0.3303, 0.0296, 0.8396, 0.8771, 0.7937, 0.6774, 0.7255, 0.8323, 0.8396, 0.6792, 0.7937, 0.6774, 0.8396, 0.6977, 0.7937, 0.6774, 0.8396, 0.8771, 0.8396, 0.6977])
me_cube_001.materials.append(mat_head)
me_cube_001.materials.append(mat_skin)
me_cube_001.use_remesh_fix_poles = True
me_cube_001.use_remesh_preserve_attributes = False
me_cube_001.use_paint_bone_selection = False
me_cube_001.use_paint_mask = True
me_cube_001.update()
me_cylinder_002 = bpy.data.meshes.new('Cylinder.002')
me_cylinder_002.from_pydata([(-7.12e-09, 0.02, 0.07407), (-7.12e-09, -0.02, 0.07407), (0.05237, 0.02, 0.05237), (0.05237, -0.02, 0.05237), (0.07407, 0.02, -2.278e-08), (0.07407, -0.02, -1.836e-08), (0.05237, 0.02, -0.05237), (0.05237, -0.02, -0.05237), (-1.359e-08, 0.02, -0.07407), (-1.359e-08, -0.02, -0.07407), (-0.05237, 0.02, -0.05237), (-0.05237, -0.02, -0.05237), (-0.07407, 0.02, -1.836e-08), (-0.07407, -0.02, -1.395e-08), (-0.05237, 0.02, 0.05237), (-0.05237, -0.02, 0.05237)], [], [(0, 1, 3, 2), (2, 3, 5, 4), (4, 5, 7, 6), (6, 7, 9, 8), (8, 9, 11, 10), (10, 11, 13, 12), (3, 1, 15, 13, 11, 9, 7, 5), (12, 13, 15, 14), (14, 15, 1, 0), (0, 2, 4, 6, 8, 10, 12, 14)])
me_cylinder_002.polygons.foreach_set('use_smooth', [True] * 10)
_uv = me_cylinder_002.uv_layers.new(name='UVMap')
_uv.uv.foreach_set('vector', [0.9147, 0.7968, 0.8017, 0.7968, 0.8017, 0.6367, 0.9147, 0.6367, 0.9147, 0.6367, 0.8017, 0.6367, 0.8017, 0.4766, 0.9147, 0.4766, 0.9147, 0.4766, 0.8017, 0.4766, 0.8017, 0.3165, 0.9147, 0.3165, 0.9147, 0.3165, 0.8017, 0.3165, 0.8017, 0.1564, 0.9147, 0.1564, 0.6013, 0.1564, 0.7143, 0.1564, 0.7143, 0.3165, 0.6013, 0.3165, 0.6013, 0.3165, 0.7143, 0.3165, 0.7143, 0.4766, 0.6013, 0.4766, 0.391, 0.4662, 0.2432, 0.5276, 0.09519, 0.4664, 0.03378, 0.3186, 0.09491, 0.1706, 0.2428, 0.1092, 0.3907, 0.1703, 0.4521, 0.3182, 0.6013, 0.4766, 0.7143, 0.4766, 0.7143, 0.6367, 0.6013, 0.6367, 0.6013, 0.6367, 0.7143, 0.6367, 0.7143, 0.7968, 0.6013, 0.7968, 0.2426, 0.9807, 0.0948, 0.9191, 0.03384, 0.7711, 0.09542, 0.6233, 0.2435, 0.5623, 0.3912, 0.6239, 0.4522, 0.772, 0.3906, 0.9197])
me_cylinder_002.materials.append(mat_ppsh_magazine_001)
me_cylinder_002.use_remesh_fix_poles = True
me_cylinder_002.use_remesh_preserve_attributes = False
me_cylinder_002.use_paint_bone_selection = False
me_cylinder_002.use_paint_mask = True
me_cylinder_002.update()
me_cube_005 = bpy.data.meshes.new('Cube.005')
me_cube_005.from_pydata([(-0.01401, -0.174, -0.006056), (-0.01401, -0.174, 0.0451), (-0.01401, -0.09085, -0.006056), (-0.01401, -0.09085, 0.0451), (0.01401, -0.174, -0.006056), (0.01401, -0.174, 0.0451), (0.01401, -0.09085, -0.006056), (0.01401, -0.09085, 0.0451), (-0.01401, -0.03224, -0.008243), (-0.01401, -0.03303, 0.04392), (0.01401, -0.03224, -0.008243), (0.01401, -0.03303, 0.04392), (0.01401, -0.05784, -0.006205), (-0.01401, -0.05784, -0.006205), (-0.01222, 0.04995, -0.05731), (-0.01222, 0.05014, -0.0004659), (0.01222, 0.04995, -0.05731), (0.01222, 0.05014, -0.0004659), (0.01276, 0.0153, 0.00965), (-0.01276, 0.0153, 0.00965), (-0.01276, 0.0108, -0.01806), (0.01276, 0.0108, -0.01806), (-0.01157, 0.0784, -0.05144), (-0.01163, 0.09144, 0.005309), (0.01157, 0.0784, -0.05144), (0.01163, 0.09144, 0.005309), (-0.01401, 0.2667, -0.1176), (-0.01401, 0.2718, -0.009537), (0.01401, 0.2667, -0.1176), (0.01401, 0.2718, -0.009537), (-0.01401, -0.2643, -0.006056), (0.01401, -0.2643, -0.006056), (-0.01401, -0.2721, 0.01859), (-0.01401, -0.2721, 0.0451), (0.01401, -0.2721, 0.01859), (0.01401, -0.2721, 0.0451), (-0.01401, -0.3064, 0.01859), (-0.01401, -0.3064, 0.0451), (0.01401, -0.3064, 0.01859), (0.01401, -0.3064, 0.0451), (-0.01221, -0.3294, 0.03199), (-0.01401, -0.3294, 0.0451), (0.01221, -0.3294, 0.03199), (0.01401, -0.3294, 0.0451), (-0.01221, -0.5569, 0.03199), (-0.01401, -0.5615, 0.0451), (0.01221, -0.5569, 0.03199), (0.01401, -0.5615, 0.0451), (-0.01193, -0.174, 0.05617), (-0.01193, -0.09085, 0.05617), (0.01193, -0.174, 0.05617), (0.01193, -0.09085, 0.05617), (-0.01193, -0.03784, 0.05499), (0.01193, -0.03784, 0.05499), (-0.01193, -0.2721, 0.05617), (0.01193, -0.2721, 0.05617), (-0.01193, -0.3064, 0.05617), (0.01193, -0.3064, 0.05617), (-0.01193, -0.3294, 0.05617), (0.01193, -0.3294, 0.05617), (-0.01193, -0.5656, 0.05617), (0.01193, -0.5656, 0.05617), (0.0, -0.09085, -0.006056), (0.0, -0.174, -0.006056), (0.0, -0.02483, -0.01138), (0.0, -0.02562, 0.04392), (0.0, 0.04995, -0.06641), (0.0, 0.05014, 0.006073), (0.0, 0.009646, -0.02695), (0.0, 0.01625, 0.01619), (0.0, 0.07411, -0.06307), (0.0, 0.09308, 0.01197), (0.0, 0.2667, -0.1267), (0.0, 0.2718, -0.002998), (0.0, -0.2643, -0.006056), (0.0, -0.2721, 0.01859), (0.0, -0.3064, 0.01859), (0.0, -0.3294, 0.0276), (0.0, -0.5546, 0.0276), (0.0, -0.5615, 0.0451), (0.0, -0.09085, 0.05989), (0.0, -0.174, 0.05989), (0.0, -0.03253, 0.05871), (0.0, -0.2721, 0.05989), (0.0, -0.3064, 0.05989), (0.0, -0.3294, 0.05989), (0.0, -0.5673, 0.05989), (0.0, -0.05784, -0.007197), (0.00409, -0.1239, -0.00746), (0.00409, -0.1255, -0.008953), (0.00409, -0.1265, -0.004222), (0.00409, -0.1282, -0.005239), (-0.00409, -0.1239, -0.00746), (-0.00409, -0.1255, -0.008953), (-0.00409, -0.1265, -0.004222), (-0.00409, -0.1282, -0.005239), (0.00409, -0.1086, -0.03686), (0.00409, -0.1086, -0.03961), (-0.00409, -0.1086, -0.03686), (-0.00409, -0.1086, -0.03961), (0.00409, -0.05201, -0.03768), (0.00409, -0.05201, -0.04019), (-0.00409, -0.05201, -0.03768), (-0.00409, -0.05201, -0.04019), (0.00409, -0.04287, -0.005945), (0.00409, -0.04033, -0.005993), (-0.00409, -0.04287, -0.005945), (-0.00409, -0.04033, -0.005993), (0.00409, -0.1184, -0.0303), (-0.00409, -0.1184, -0.0303), (-0.00409, -0.1203, -0.0317), (0.00409, -0.1203, -0.0317), (-0.00409, -0.04206, -0.02905), (0.00409, -0.04206, -0.02905), (0.00409, -0.0444, -0.02791), (-0.00409, -0.0444, -0.02791), (0.001709, -0.06287, -0.01605), (0.001709, -0.05844, -0.01515), (-0.001709, -0.06287, -0.01605), (-0.001709, -0.05844, -0.01515), (-0.001709, -0.05823, -0.02287), (0.001709, -0.05823, -0.02287), (0.001709, -0.06192, -0.02265), (-0.001709, -0.06192, -0.02265), (0.001709, -0.06733, -0.01086), (0.001709, -0.05398, -0.005069), (-0.001709, -0.06733, -0.01086), (-0.001709, -0.05398, -0.005069), (0.001709, -0.06375, -0.001661), (-0.001709, -0.06375, -0.001661), (-0.001709, -0.06182, -0.03121), (0.001709, -0.06182, -0.03121), (0.001709, -0.06435, -0.02971), (-0.001709, -0.06435, -0.02971), (-0.001709, -0.069, -0.0362), (0.001709, -0.069, -0.0362), (0.001709, -0.07068, -0.03525), (-0.001709, -0.07068, -0.03525), (-0.008878, -0.1465, 0.05626), (-0.008878, -0.1465, 0.07859), (-0.008878, -0.0977, 0.05626), (-0.008878, -0.0977, 0.07859), (-0.008878, -0.0977, 0.07859), (-0.008878, -0.0977, 0.05626), (-0.008878, -0.1465, 0.07859), (-0.008878, -0.1465, 0.05626), (0.008878, -0.1465, 0.07859), (0.008878, -0.0977, 0.05626), (0.008878, -0.1465, 0.05626), (0.008878, -0.0977, 0.07859), (0.008878, -0.1465, 0.07859), (0.008878, -0.0977, 0.05626), (0.008878, -0.1465, 0.05626), (0.008878, -0.0977, 0.07859), (-0.008913, -0.1222, 0.0705), (0.008913, -0.1222, 0.0705), (-0.008913, -0.1222, 0.05639), (0.008913, -0.1222, 0.05639), (-0.008913, -0.1222, 0.0705), (0.008913, -0.1222, 0.0705), (-0.008913, -0.1222, 0.05639), (0.008913, -0.1222, 0.05639), (-0.01604, -0.5252, 0.08695), (0.01604, -0.5252, 0.08695), (-0.01604, -0.5252, 0.05422), (0.01604, -0.5252, 0.05422), (-0.01604, -0.5252, 0.08695), (0.01604, -0.5252, 0.08695), (-0.01604, -0.5252, 0.05422), (0.01604, -0.5252, 0.05422)], [], [(0, 1, 3, 2), (9, 3, 49, 52), (6, 7, 5, 4), (1, 0, 30, 33), (62, 6, 4, 63), (33, 37, 56, 54), (69, 18, 17, 67), (2, 3, 13), (7, 12, 11), (62, 2, 13, 87), (66, 14, 22, 70), (11, 12, 10), (12, 7, 6), (13, 3, 9), (9, 8, 13), (20, 19, 15, 14), (18, 21, 16, 17), (68, 20, 14, 66), (64, 8, 20, 68), (11, 10, 21, 18), (8, 9, 19, 20), (65, 11, 18, 69), (25, 24, 28, 29), (67, 17, 25, 71), (14, 15, 23, 22), (17, 16, 24, 25), (72, 73, 29, 28), (70, 22, 26, 72), (71, 25, 29, 73), (22, 23, 27, 26), (74, 31, 34, 75), (63, 4, 31, 74), (3, 1, 48, 49), (4, 5, 35, 31), (33, 32, 36, 37), (33, 30, 32), (31, 35, 34), (39, 43, 42), (43, 39, 57, 59), (34, 35, 39, 38), (75, 34, 38, 76), (77, 42, 46, 78), (76, 38, 42), (37, 36, 40), (79, 47, 61, 86), (78, 79, 45, 44), (41, 40, 44, 45), (7, 11, 53, 51), (42, 43, 47, 46), (80, 51, 53, 82), (80, 49, 48, 81), (81, 48, 54, 83), (83, 54, 56, 84), (84, 56, 58, 85), (85, 58, 60, 86), (1, 33, 54, 48), (39, 35, 55, 57), (35, 5, 50, 55), (41, 45, 60, 58), (37, 41, 58, 56), (47, 43, 59, 61), (9, 52, 82), (5, 7, 51, 50), (11, 65, 82), (59, 85, 86, 61), (57, 84, 85, 59), (55, 83, 84, 57), (50, 81, 83, 55), (51, 80, 81, 50), (49, 80, 82, 52), (46, 47, 79, 78), (45, 79, 86, 60), (76, 77, 40), (40, 77, 78, 44), (32, 75, 76, 36), (0, 63, 74, 30), (30, 74, 75, 32), (23, 71, 73, 27), (24, 70, 72, 28), (26, 27, 73, 72), (15, 67, 71, 23), (9, 65, 69, 19), (10, 64, 68, 21), (21, 68, 66, 16), (16, 66, 70, 24), (6, 62, 87, 12), (19, 69, 67, 15), (2, 62, 63, 0), (65, 9, 82), (53, 11, 82), (12, 87, 64, 10), (87, 13, 8, 64), (88, 90, 91, 89), (94, 92, 93, 95), (110, 99, 97, 111), (95, 93, 89, 91), (99, 103, 101, 97), (109, 98, 99, 110), (111, 97, 96, 108), (108, 96, 98, 109), (114, 104, 106, 115), (98, 102, 103, 99), (96, 100, 102, 98), (97, 101, 100, 96), (92, 109, 110, 93), (113, 105, 104, 114), (112, 107, 105, 113), (115, 106, 107, 112), (89, 111, 108, 88), (88, 108, 109, 92), (100, 114, 115, 102), (101, 113, 114, 100), (93, 110, 111, 89), (103, 112, 113, 101), (102, 115, 112, 103), (122, 116, 118, 123), (121, 117, 116, 122), (120, 119, 117, 121), (123, 118, 119, 120), (118, 116, 124, 126), (116, 117, 125, 124), (117, 119, 127, 125), (119, 118, 126, 127), (126, 124, 128, 129), (125, 128, 124), (126, 129, 127), (123, 120, 130, 133), (121, 122, 132, 131), (120, 121, 131, 130), (122, 123, 133, 132), (133, 130, 134, 137), (131, 132, 136, 135), (130, 131, 135, 134), (132, 133, 137, 136), (137, 134, 135, 136), (36, 76, 40), (77, 76, 42), (38, 39, 42), (41, 37, 40), (138, 140, 141, 139), (145, 144, 142, 143), (148, 147, 149, 146), (152, 150, 153, 151), (154, 155, 157, 156), (158, 160, 161, 159), (162, 164, 165, 163), (166, 167, 169, 168)])
me_cube_005.polygons.foreach_set('use_smooth', [1, 1, 1, 1, 1, 1, 1, 1, 1, 1, 1, 1, 1, 1, 1, 1, 1, 1, 1, 1, 1, 1, 1, 1, 1, 1, 1, 1, 1, 1, 1, 1, 1, 1, 1, 1, 1, 1, 1, 1, 1, 1, 1, 1, 1, 1, 1, 1, 1, 1, 1, 1, 1, 1, 1, 1, 1, 1, 1, 1, 1, 1, 1, 1, 1, 1, 1, 1, 1, 1, 1, 1, 1, 1, 1, 1, 1, 1, 1, 1, 1, 1, 1, 1, 1, 1, 1, 1, 1, 1, 1, 1, 1, 1, 1, 1, 1, 1, 1, 1, 1, 1, 1, 1, 1, 1, 1, 1, 1, 1, 1, 1, 1, 1, 1, 1, 1, 1, 1, 1, 1, 1, 1, 1, 1, 1, 1, 1, 1, 1, 1, 1, 1, 1, 1, 1, 1, 1, 1, 0, 0, 0, 0, 0, 0, 0, 0])
me_cube_005.polygons.foreach_set('material_index', [0, 0, 0, 0, 0, 0, 0, 0, 0, 0, 0, 0, 0, 0, 0, 0, 0, 0, 0, 0, 0, 0, 0, 0, 0, 0, 0, 0, 0, 0, 0, 0, 0, 0, 0, 0, 0, 0, 0, 0, 0, 0, 0, 0, 0, 0, 0, 0, 0, 0, 0, 0, 0, 0, 0, 0, 0, 0, 0, 0, 0, 0, 0, 0, 0, 0, 0, 0, 0, 0, 0, 0, 0, 0, 0, 0, 0, 0, 0, 0, 0, 0, 0, 0, 0, 0, 0, 0, 0, 0, 0, 0, 0, 0, 0, 0, 0, 0, 0, 0, 0, 0, 0, 0, 0, 0, 0, 0, 0, 0, 0, 0, 0, 0, 0, 0, 0, 0, 0, 0, 0, 0, 0, 0, 0, 0, 0, 0, 0, 0, 0, 0, 0, 0, 0, 0, 0, 0, 0, 1, 1, 1, 1, 1, 1, 2, 2])
_k = set([(0, 2), (0, 30), (2, 13), (4, 6), (4, 31), (6, 12), (8, 13), (9, 65), (10, 12), (11, 65), (26, 27), (26, 72), (27, 73), (28, 29), (28, 72), (29, 73), (30, 32), (31, 34), (32, 36), (34, 38), (44, 45), (44, 78), (45, 60), (46, 47), (46, 78), (47, 61), (60, 86), (61, 86), (66, 70), (70, 72), (88, 89), (88, 108), (89, 91), (89, 111), (92, 109), (93, 95), (93, 110), (96, 100), (96, 108), (97, 101), (97, 111), (98, 102), (98, 109), (99, 103), (99, 110), (100, 114), (101, 113), (102, 115), (103, 112), (104, 114), (105, 113), (106, 115), (107, 112), (116, 122), (116, 124), (118, 123), (118, 126), (122, 132), (123, 133), (124, 128), (126, 129), (132, 136), (133, 137)])
me_cube_005.attributes.new('sharp_edge', 'BOOLEAN', 'EDGE').data.foreach_set('value', [ (min(e.vertices), max(e.vertices)) in _k for e in me_cube_005.edges])
_uv = me_cube_005.uv_layers.new(name='UVMap')
_uv.uv.foreach_set('vector', [0.2449, 0.05073, 0.2456, 0.1281, 0.12, 0.1292, 0.1192, 0.05185, 0.03259, 0.1285, 0.12, 0.1292, 0.1201, 0.1461, 0.04006, 0.1454, 0.8808, 0.05159, 0.8799, 0.1289, 0.7543, 0.1279, 0.7549, 0.05045, 0.2456, 0.1281, 0.2449, 0.05073, 0.3815, 0.04955, 0.3941, 0.1268, 0.1696, 0.9201, 0.1696, 0.8989, 0.2954, 0.8989, 0.2954, 0.9201, 0.3941, 0.1268, 0.4464, 0.1264, 0.4464, 0.1435, 0.3942, 0.1439, 0.08654, 0.3956, 0.081, 0.3732, 0.1388, 0.3611, 0.1394, 0.3825, 0.1192, 0.05185, 0.12, 0.1292, 0.06923, 0.05217, 0.8799, 0.1289, 0.9307, 0.05192, 0.9674, 0.1283, 0.1696, 0.9201, 0.1696, 0.9413, 0.1197, 0.9413, 0.1195, 0.9201, 0.8536, 0.2538, 0.8559, 0.2761, 0.8131, 0.2854, 0.8183, 0.2604, 0.9674, 0.1283, 0.9307, 0.05192, 0.9695, 0.0493, 0.9307, 0.05192, 0.8799, 0.1289, 0.8808, 0.05159, 0.06923, 0.05217, 0.12, 0.1292, 0.03259, 0.1285, 0.03259, 0.1285, 0.03045, 0.04955, 0.06923, 0.05217, 0.9243, 0.3308, 0.9191, 0.3767, 0.8613, 0.3646, 0.8559, 0.2761, 0.081, 0.3732, 0.07579, 0.3273, 0.1442, 0.2726, 0.1388, 0.3611, 0.9295, 0.3062, 0.9243, 0.3308, 0.8559, 0.2761, 0.8611, 0.2534, 0.9851, 0.3226, 0.9927, 0.3452, 0.9243, 0.3308, 0.9295, 0.3062, 0.0001426, 0.419, 0.007361, 0.3417, 0.07579, 0.3273, 0.081, 0.3732, 0.9927, 0.3452, 1.0, 0.4225, 0.9191, 0.3767, 0.9243, 0.3308, 0.01915, 0.4333, 0.0001426, 0.419, 0.081, 0.3732, 0.08654, 0.3956, 0.2027, 0.3693, 0.187, 0.2819, 0.4805, 0.2136, 0.4721, 0.3708, 0.1394, 0.3825, 0.1388, 0.3611, 0.2027, 0.3693, 0.2044, 0.3896, 0.8559, 0.2761, 0.8613, 0.3646, 0.7974, 0.3728, 0.8131, 0.2854, 0.1388, 0.3611, 0.1442, 0.2726, 0.187, 0.2819, 0.2027, 0.3693, 0.09927, 0.6294, 0.09928, 0.8167, 0.07807, 0.8068, 0.07807, 0.6432, 0.8183, 0.2604, 0.8131, 0.2854, 0.5196, 0.2171, 0.521, 0.192, 0.204, 0.3893, 0.2027, 0.3693, 0.4721, 0.3708, 0.4709, 0.3938, 0.8131, 0.2854, 0.7974, 0.3728, 0.528, 0.3743, 0.5196, 0.2171, 0.432, 0.9201, 0.432, 0.8989, 0.4711, 0.8989, 0.4711, 0.9201, 0.2954, 0.9201, 0.2954, 0.8989, 0.432, 0.8989, 0.432, 0.9201, 0.12, 0.1292, 0.2456, 0.1281, 0.2457, 0.1451, 0.1201, 0.1461, 0.7549, 0.05045, 0.7543, 0.1279, 0.6058, 0.1266, 0.6183, 0.0493, 0.3941, 0.1268, 0.3937, 0.08673, 0.4457, 0.08607, 0.4464, 0.1264, 0.3941, 0.1268, 0.3815, 0.04955, 0.3937, 0.08673, 0.6183, 0.0493, 0.6058, 0.1266, 0.6061, 0.08648, 0.5536, 0.1262, 0.5187, 0.1263, 0.5186, 0.1074, 0.5187, 0.1263, 0.5536, 0.1262, 0.5536, 0.1433, 0.5188, 0.1433, 0.6061, 0.08648, 0.6058, 0.1266, 0.5536, 0.1262, 0.5542, 0.08596, 0.4711, 0.9201, 0.4711, 0.8989, 0.5231, 0.8989, 0.5231, 0.9201, 0.4699, 0.4604, 0.4699, 0.4777, 0.1258, 0.4777, 0.1292, 0.4604, 0.5414, 0.06914, 0.5542, 0.08596, 0.5186, 0.1074, 0.4464, 0.1264, 0.4457, 0.08607, 0.4814, 0.1075, 0.2189, 0.7769, 0.2382, 0.7768, 0.2354, 0.793, 0.219, 0.7987, 0.2188, 0.751, 0.2189, 0.7769, 0.1997, 0.777, 0.2021, 0.7578, 0.5311, 0.4966, 0.5311, 0.4777, 0.8752, 0.4777, 0.8823, 0.4966, 0.8799, 0.1289, 0.9674, 0.1283, 0.9599, 0.1452, 0.8798, 0.1459, 0.4699, 0.4777, 0.4699, 0.4966, 0.1187, 0.4966, 0.1258, 0.4777, 0.8797, 0.1622, 0.8798, 0.1459, 0.9599, 0.1452, 0.968, 0.1615, 0.1202, 0.1624, 0.1201, 0.1461, 0.2457, 0.1451, 0.2458, 0.1614, 0.2458, 0.1614, 0.2457, 0.1451, 0.3942, 0.1439, 0.3944, 0.1601, 0.3944, 0.1601, 0.3942, 0.1439, 0.4464, 0.1435, 0.4465, 0.1598, 0.4465, 0.1598, 0.4464, 0.1435, 0.4813, 0.1435, 0.4813, 0.1598, 0.5311, 0.5299, 0.5311, 0.5137, 0.8885, 0.5137, 0.8911, 0.5299, 0.2456, 0.1281, 0.3941, 0.1268, 0.3942, 0.1439, 0.2457, 0.1451, 0.5536, 0.1262, 0.6058, 0.1266, 0.6056, 0.1436, 0.5536, 0.1433, 0.6058, 0.1266, 0.7543, 0.1279, 0.7541, 0.1449, 0.6056, 0.1436, 0.5311, 0.4966, 0.8823, 0.4966, 0.8885, 0.5137, 0.5311, 0.5137, 0.4464, 0.1264, 0.4813, 0.1265, 0.4813, 0.1435, 0.4464, 0.1435, 0.1187, 0.4966, 0.4699, 0.4966, 0.4699, 0.5137, 0.1125, 0.5137, 0.03259, 0.1285, 0.04006, 0.1454, 0.02801, 0.1589, 0.7543, 0.1279, 0.8799, 0.1289, 0.8798, 0.1459, 0.7541, 0.1449, 0.9674, 0.1283, 0.9882, 0.1402, 0.972, 0.1588, 0.4699, 0.5137, 0.4699, 0.5299, 0.1099, 0.5299, 0.1125, 0.5137, 0.5536, 0.1433, 0.5535, 0.1595, 0.5188, 0.1595, 0.5188, 0.1433, 0.6056, 0.1436, 0.6055, 0.1599, 0.5535, 0.1595, 0.5536, 0.1433, 0.7541, 0.1449, 0.754, 0.1612, 0.6055, 0.1599, 0.6056, 0.1436, 0.8798, 0.1459, 0.8797, 0.1622, 0.754, 0.1612, 0.7541, 0.1449, 0.1201, 0.1461, 0.1202, 0.1624, 0.03202, 0.1616, 0.04006, 0.1454, 0.2356, 0.7577, 0.2382, 0.7768, 0.2189, 0.7769, 0.2188, 0.751, 0.1997, 0.777, 0.2189, 0.7769, 0.219, 0.7987, 0.2026, 0.7932, 0.4584, 0.06916, 0.4882, 0.09166, 0.4814, 0.1075, 0.5311, 0.4777, 0.5311, 0.4604, 0.8719, 0.4604, 0.8752, 0.4777, 0.4711, 0.9413, 0.4711, 0.9201, 0.5231, 0.9201, 0.5231, 0.9413, 0.2954, 0.9413, 0.2954, 0.9201, 0.432, 0.9201, 0.432, 0.9413, 0.432, 0.9413, 0.432, 0.9201, 0.4711, 0.9201, 0.4711, 0.9413, 0.7974, 0.3728, 0.7961, 0.3928, 0.5292, 0.3973, 0.528, 0.3743, 0.187, 0.2819, 0.1818, 0.2569, 0.4791, 0.1885, 0.4805, 0.2136, 0.1205, 0.6432, 0.1205, 0.8068, 0.09928, 0.8167, 0.09927, 0.6294, 0.8613, 0.3646, 0.8607, 0.386, 0.7957, 0.3931, 0.7974, 0.3728, 1.0, 0.4225, 0.9809, 0.4368, 0.9136, 0.3991, 0.9191, 0.3767, 0.007361, 0.3417, 0.015, 0.3191, 0.07062, 0.3027, 0.07579, 0.3273, 0.07579, 0.3273, 0.07062, 0.3027, 0.139, 0.2499, 0.1442, 0.2726, 0.1442, 0.2726, 0.1465, 0.2503, 0.1818, 0.2569, 0.187, 0.2819, 0.1696, 0.8989, 0.1696, 0.9201, 0.1195, 0.9201, 0.1197, 0.8988, 0.9191, 0.3767, 0.9136, 0.3991, 0.8607, 0.386, 0.8613, 0.3646, 0.1696, 0.9413, 0.1696, 0.9201, 0.2954, 0.9201, 0.2954, 0.9413, 0.01177, 0.1404, 0.03259, 0.1285, 0.02801, 0.1589, 0.9599, 0.1452, 0.9674, 0.1283, 0.972, 0.1588, 0.1197, 0.8988, 0.1195, 0.9201, 0.06919, 0.9201, 0.08087, 0.8987, 0.1195, 0.9201, 0.1197, 0.9413, 0.08087, 0.9415, 0.06919, 0.9201, 0.266, 0.8414, 0.272, 0.8425, 0.2719, 0.8455, 0.2648, 0.8446, 0.272, 0.8616, 0.2657, 0.8626, 0.2644, 0.8594, 0.272, 0.8585, 0.2293, 0.8571, 0.2107, 0.8573, 0.2105, 0.8457, 0.2289, 0.8464, 0.272, 0.8585, 0.2644, 0.8594, 0.2648, 0.8446, 0.2719, 0.8455, 0.2107, 0.8573, 0.1401, 0.8571, 0.1396, 0.8455, 0.2105, 0.8457, 0.2293, 0.8601, 0.2121, 0.8609, 0.2107, 0.8573, 0.2293, 0.8571, 0.2289, 0.8464, 0.2105, 0.8457, 0.2119, 0.8421, 0.229, 0.8433, 0.1525, 0.7839, 0.1525, 0.7661, 0.1649, 0.7661, 0.1649, 0.7839, 0.1525, 0.6618, 0.1525, 0.6284, 0.1649, 0.6284, 0.1649, 0.6618, 0.2121, 0.8609, 0.1381, 0.8605, 0.1401, 0.8571, 0.2107, 0.8573, 0.1525, 0.7661, 0.1525, 0.6805, 0.1649, 0.6805, 0.1649, 0.7661, 0.2105, 0.8457, 0.1396, 0.8455, 0.1377, 0.842, 0.2119, 0.8421, 0.2657, 0.8626, 0.2293, 0.8601, 0.2293, 0.8571, 0.2644, 0.8594, 0.1156, 0.8437, 0.07404, 0.8412, 0.07461, 0.8365, 0.1156, 0.8393, 0.1159, 0.858, 0.0735, 0.8588, 0.07404, 0.8412, 0.1156, 0.8437, 0.1157, 0.8624, 0.07389, 0.8636, 0.0735, 0.8588, 0.1159, 0.858, 0.2648, 0.8446, 0.2289, 0.8464, 0.229, 0.8433, 0.266, 0.8414, 0.1525, 0.8195, 0.1525, 0.7839, 0.1649, 0.7839, 0.1649, 0.8195, 0.1525, 0.6805, 0.1525, 0.6618, 0.1649, 0.6618, 0.1649, 0.6805, 0.1396, 0.8455, 0.1156, 0.8437, 0.1156, 0.8393, 0.1377, 0.842, 0.2644, 0.8594, 0.2293, 0.8571, 0.2289, 0.8464, 0.2648, 0.8446, 0.1401, 0.8571, 0.1159, 0.858, 0.1156, 0.8437, 0.1396, 0.8455, 0.1381, 0.8605, 0.1157, 0.8624, 0.1159, 0.858, 0.1401, 0.8571, 0.2374, 0.6553, 0.2374, 0.6629, 0.2325, 0.6629, 0.2325, 0.6553, 0.2275, 0.6556, 0.2247, 0.6664, 0.2187, 0.6636, 0.2223, 0.6547, 0.2325, 0.6559, 0.2325, 0.6666, 0.2275, 0.6666, 0.2275, 0.6559, 0.2055, 0.6621, 0.2019, 0.6532, 0.2079, 0.6504, 0.2107, 0.6612, 0.2374, 0.6629, 0.2423, 0.6629, 0.2423, 0.6726, 0.2374, 0.6726, 0.2187, 0.6636, 0.2247, 0.6664, 0.2275, 0.682, 0.2107, 0.6694, 0.2275, 0.6666, 0.2325, 0.6666, 0.2325, 0.6823, 0.2275, 0.6823, 0.2079, 0.6504, 0.2019, 0.6532, 0.194, 0.6474, 0.2107, 0.6348, 0.2325, 0.6629, 0.2374, 0.6629, 0.2374, 0.677, 0.2325, 0.677, 0.2275, 0.682, 0.2127, 0.6835, 0.2107, 0.6694, 0.194, 0.6474, 0.1959, 0.6333, 0.2107, 0.6348, 0.2055, 0.6621, 0.2107, 0.6612, 0.2085, 0.6741, 0.2044, 0.6728, 0.2275, 0.6556, 0.2223, 0.6547, 0.2212, 0.644, 0.2253, 0.6427, 0.2325, 0.6559, 0.2275, 0.6559, 0.2275, 0.643, 0.2325, 0.643, 0.2374, 0.6553, 0.2325, 0.6553, 0.2325, 0.6447, 0.2374, 0.6447, 0.2044, 0.6728, 0.2085, 0.6741, 0.2001, 0.6835, 0.1974, 0.6827, 0.2253, 0.6427, 0.2212, 0.644, 0.2142, 0.6341, 0.2169, 0.6333, 0.2325, 0.643, 0.2275, 0.643, 0.2275, 0.6333, 0.2325, 0.6333, 0.2374, 0.6447, 0.2325, 0.6447, 0.2325, 0.6333, 0.2374, 0.6333, 0.2374, 0.6726, 0.2401, 0.6726, 0.2401, 0.6776, 0.2374, 0.6776, 0.4457, 0.08607, 0.4584, 0.06916, 0.4814, 0.1075, 0.5118, 0.09164, 0.5414, 0.06914, 0.5186, 0.1074, 0.5542, 0.08596, 0.5536, 0.1262, 0.5186, 0.1074, 0.4813, 0.1265, 0.4464, 0.1264, 0.4814, 0.1075, 0.9318, -0.004997, 0.06713, -0.004997, 0.06713, 0.3903, 0.9318, 0.3903, 0.9318, -0.004997, 0.9318, 0.3903, 0.06713, 0.3903, 0.06713, -0.004997, 0.9318, -0.004997, 0.06713, -0.004997, 0.06713, 0.3903, 0.9318, 0.3903, 0.9318, -0.004997, 0.9318, 0.3903, 0.06713, 0.3903, 0.06713, -0.004997, 0.3161, 0.7832, 0.6845, 0.7832, 0.6845, 0.4915, 0.3161, 0.4915, 0.3161, 0.7832, 0.3161, 0.4915, 0.6845, 0.4915, 0.6845, 0.7832, 0.02265, 0.9904, 0.02265, 0.01094, 0.9832, 0.01094, 0.9832, 0.9904, 0.02265, 0.9904, 0.9832, 0.9904, 0.9832, 0.01094, 0.02265, 0.01094])
me_cube_005.materials.append(mat_ppsh_001)
me_cube_005.materials.append(mat_ppsh_backsight_001)
me_cube_005.materials.append(mat_ppsh_frontsight_001)
me_cube_005.use_remesh_fix_poles = True
me_cube_005.use_remesh_preserve_attributes = False
me_cube_005.use_paint_bone_selection = False
me_cube_005.use_paint_mask = True
me_cube_005.update()
me_cube_005.normals_split_custom_set([tuple(v) for v in zip(*[iter([-1.0, 0.0, 0.0, -0.9997, -5.64e-06, -0.02522, -0.9997, 0.00101, -0.02237, -1.0, 0.0, 0.0, -0.9779, 0.1454, 0.1503, -0.9997, 0.00101, -0.02237, -0.7528, 0.005492, 0.6582, -0.758, 0.1023, 0.6442, 1.0, 0.0, 0.0, 0.9997, -0.0003688, -0.02237, 0.9997, 0.0, -0.02522, 1.0, 0.0, 0.0, -0.9997, -5.64e-06, -0.02522, -1.0, 0.0, 0.0, -1.0, -4.65e-08, 0.0, -0.9999, -5.273e-06, -0.01725, -2e-07, -0.005565, -1.0, 0.01008, -0.005557, -0.9999, 0.0, 0.0, -1.0, 0.0, 0.0, -1.0, -0.9999, -5.273e-06, -0.01725, -0.9998, -0.009871, 0.01745, -0.7535, -4.583e-07, 0.6575, -0.7535, 0.0, 0.6575, -1.748e-06, 0.4677, 0.8839, 0.9578, 0.1482, 0.2462, 0.9747, 0.02849, 0.2216, -1.027e-08, 0.06484, 0.9979, -1.0, 0.0, 0.0, -0.9997, 0.00101, -0.02237, -1.0, 1.552e-08, 0.0, 0.9997, -0.0003688, -0.02237, 1.0, 1.313e-08, 0.0, 0.9779, 0.1454, 0.1503, -2e-07, -0.005565, -1.0, -0.01008, -0.005557, -0.9999, -0.07451, -0.05997, -0.9954, -1.751e-06, -0.06059, -0.9982, -2.166e-05, -0.4698, -0.8828, -0.978, -0.08665, -0.1898, -0.9896, -0.04724, -0.1362, -0.6394, -0.211, -0.7393, 0.9779, 0.1454, 0.1503, 1.0, 1.313e-08, 0.0, 0.9468, -0.05458, -0.3172, 1.0, 1.313e-08, 0.0, 0.9997, -0.0003688, -0.02237, 1.0, 0.0, 0.0, -1.0, 1.552e-08, 0.0, -0.9997, 0.00101, -0.02237, -0.9779, 0.1454, 0.1503, -0.9779, 0.1454, 0.1503, -0.9468, -0.05458, -0.3172, -1.0, 1.552e-08, 0.0, -0.9608, -0.1378, -0.2406, -0.9578, 0.1482, 0.2462, -0.9747, 0.02849, 0.2216, -0.978, -0.08665, -0.1898, 0.9578, 0.1482, 0.2462, 0.9608, -0.1379, -0.2406, 0.978, -0.08667, -0.1898, 0.9747, 0.02849, 0.2216, 1.886e-08, -0.543, -0.8397, -0.9608, -0.1378, -0.2406, -0.978, -0.08665, -0.1898, -2.166e-05, -0.4698, -0.8828, -1.363e-06, -0.2206, -0.9754, -0.9468, -0.05458, -0.3172, -0.9608, -0.1378, -0.2406, 1.886e-08, -0.543, -0.8397, 0.9779, 0.1454, 0.1503, 0.9468, -0.05458, -0.3172, 0.9608, -0.1379, -0.2406, 0.9578, 0.1482, 0.2462, -0.9468, -0.05458, -0.3172, -0.9779, 0.1454, 0.1503, -0.9578, 0.1482, 0.2462, -0.9608, -0.1378, -0.2406, 4.849e-08, 0.57, 0.8217, 0.9779, 0.1454, 0.1503, 0.9578, 0.1482, 0.2462, -1.748e-06, 0.4677, 0.8839, 0.9892, -0.002574, 0.1469, 0.9896, -0.04724, -0.1362, 0.9891, -0.05834, -0.1353, 0.9906, -0.000951, 0.1371, -1.027e-08, 0.06484, 0.9979, 0.9747, 0.02849, 0.2216, 0.9892, -0.002574, 0.1469, -5.614e-06, 0.04122, 0.9992, -0.978, -0.08665, -0.1898, -0.9747, 0.02849, 0.2216, -0.9892, -0.002574, 0.1469, -0.9896, -0.04724, -0.1362, 0.9747, 0.02849, 0.2216, 0.978, -0.08667, -0.1898, 0.9896, -0.04724, -0.1362, 0.9892, -0.002574, 0.1469, 0.0, 0.9991, -0.04339, 0.0, 0.9991, -0.04339, 0.00397, 0.9991, -0.04339, 0.00397, 0.9991, -0.04339, -0.6394, -0.211, -0.7393, -0.9896, -0.04724, -0.1362, -0.9891, -0.05833, -0.1353, -0.6344, -0.2528, -0.7305, -5.614e-06, 0.04122, 0.9992, 0.9892, -0.002574, 0.1469, 0.9906, -0.000951, 0.1371, 0.0, 0.07935, 0.9968, -0.9896, -0.04724, -0.1362, -0.9892, -0.002574, 0.1469, -0.9906, -0.0009535, 0.1371, -0.9891, -0.05833, -0.1353, -1.793e-05, -0.2436, -0.9699, 3.289e-08, -0.2436, -0.9699, 8.989e-09, -0.5045, -0.8634, 0.0, -0.5045, -0.8634, 0.0, 0.0, -1.0, 0.0, 0.0, -1.0, 3.289e-08, -0.2436, -0.9699, -1.793e-05, -0.2436, -0.9699, -0.9997, 0.00101, -0.02237, -0.9997, -5.64e-06, -0.02522, -0.7535, -4.583e-07, 0.6575, -0.7528, 0.005492, 0.6582, 1.0, 0.0, 0.0, 0.9997, 0.0, -0.02522, 0.9999, -0.0002223, -0.01725, 1.0, -4.65e-08, 0.0, -0.9999, -5.273e-06, -0.01725, -1.0, -3.612e-07, 0.0, -0.8599, -0.09385, -0.5017, -0.9998, -0.009871, 0.01745, -0.9999, -5.273e-06, -0.01725, -1.0, -4.65e-08, 0.0, -1.0, -3.612e-07, 0.0, 1.0, -4.65e-08, 0.0, 0.9999, -0.0002223, -0.01725, 1.0, -3.612e-07, 0.0, 0.9998, -0.009509, 0.01747, 0.9998, -0.008786, 0.01555, 0.7991, -0.02222, -0.6008, 0.9998, -0.008786, 0.01555, 0.9998, -0.009509, 0.01747, 0.7535, 4.583e-07, 0.6575, 0.7519, 0.0, 0.6592, 1.0, -3.612e-07, 0.0, 0.9999, -0.0002223, -0.01725, 0.9998, -0.009509, 0.01747, 0.8599, -0.09385, -0.5017, 0.0, -0.5045, -0.8634, 8.989e-09, -0.5045, -0.8634, 0.8599, -0.09385, -0.5017, 0.0, -0.1723, -0.985, -0.005707, -0.06142, -0.9981, 0.7991, -0.02222, -0.6008, 0.8067, -1.215e-05, -0.591, 0.0, 0.0, -1.0, 0.0, -0.1723, -0.985, 0.8599, -0.09385, -0.5017, 0.7991, -0.02222, -0.6008, -0.9998, -0.009871, 0.01745, -0.8599, -0.09385, -0.5017, -0.7991, -0.02222, -0.6008, 0.0, -0.935, -0.3548, -0.00531, -0.935, -0.3547, 0.01034, -0.9338, -0.3576, 0.0, -0.9339, -0.3576, 0.0, -0.936, -0.3519, 0.0, -0.935, -0.3548, 0.00531, -0.935, -0.3547, 0.02047, -0.9358, -0.3518, -0.9998, -0.008823, 0.01552, -0.7991, -0.02222, -0.6008, -0.8067, -1.052e-05, -0.591, -0.9994, -0.003841, -0.03415, 0.9997, -0.0003688, -0.02237, 0.9779, 0.1454, 0.1503, 0.747, 0.1016, 0.657, 0.7528, 0.005511, 0.6582, 0.7991, -0.02222, -0.6008, 0.9998, -0.008786, 0.01555, 0.9994, -0.003842, -0.03415, 0.8067, -1.215e-05, -0.591, -2.759e-06, 0.008559, 1.0, 0.7528, 0.005511, 0.6582, 0.747, 0.1016, 0.657, 0.0, 0.2778, 0.9606, -2.759e-06, 0.008559, 1.0, -0.7528, 0.005492, 0.6582, -0.7535, -4.583e-07, 0.6575, -4.968e-09, 0.0, 1.0, -4.968e-09, 0.0, 1.0, -0.7535, -4.583e-07, 0.6575, -0.7535, 0.0, 0.6575, 0.0, 0.0, 1.0, 0.0, 0.0, 1.0, -0.7535, 0.0, 0.6575, -0.7535, -4.583e-07, 0.6575, 4.968e-09, 0.0, 1.0, 4.968e-09, 0.0, 1.0, -0.7535, -4.583e-07, 0.6575, -0.7519, 2.068e-06, 0.6592, 0.0, 0.0, 1.0, 0.0, 0.0, 1.0, -0.7519, 2.068e-06, 0.6592, -0.7346, 0.002747, 0.6785, 0.0, 0.0, 1.0, -0.9997, -5.64e-06, -0.02522, -0.9999, -5.273e-06, -0.01725, -0.7535, 0.0, 0.6575, -0.7535, -4.583e-07, 0.6575, 0.9998, -0.009509, 0.01747, 0.9999, -0.0002223, -0.01725, 0.7535, 4.583e-07, 0.6575, 0.7535, 4.583e-07, 0.6575, 0.9999, -0.0002223, -0.01725, 0.9997, 0.0, -0.02522, 0.7535, 4.583e-07, 0.6575, 0.7535, 4.583e-07, 0.6575, -0.9998, -0.008823, 0.01552, -0.9994, -0.003841, -0.03415, -0.7346, 0.002747, 0.6785, -0.7519, 2.068e-06, 0.6592, -0.9998, -0.009871, 0.01745, -0.9998, -0.008823, 0.01552, -0.7519, 2.068e-06, 0.6592, -0.7535, -4.583e-07, 0.6575, 0.9994, -0.003842, -0.03415, 0.9998, -0.008786, 0.01555, 0.7519, 0.0, 0.6592, 0.7346, 0.002751, 0.6785, -0.9779, 0.1454, 0.1503, -0.758, 0.1023, 0.6442, 0.0, 0.2778, 0.9606, 0.9997, 0.0, -0.02522, 0.9997, -0.0003688, -0.02237, 0.7528, 0.005511, 0.6582, 0.7535, 4.583e-07, 0.6575, 0.9779, 0.1454, 0.1503, 2.41e-08, 0.9059, 0.4234, 0.0, 0.2778, 0.9606, 0.7519, 0.0, 0.6592, 0.0, 0.0, 1.0, 0.0, 0.0, 1.0, 0.7346, 0.002751, 0.6785, 0.7535, 4.583e-07, 0.6575, 4.968e-09, 0.0, 1.0, 0.0, 0.0, 1.0, 0.7519, 0.0, 0.6592, 0.7535, 4.583e-07, 0.6575, 0.0, 0.0, 1.0, 4.968e-09, 0.0, 1.0, 0.7535, 4.583e-07, 0.6575, 0.7535, 4.583e-07, 0.6575, -4.968e-09, 0.0, 1.0, 0.0, 0.0, 1.0, 0.7535, 4.583e-07, 0.6575, 0.7528, 0.005511, 0.6582, -2.759e-06, 0.008559, 1.0, -4.968e-09, 0.0, 1.0, 0.7535, 4.583e-07, 0.6575, -0.7528, 0.005492, 0.6582, -2.759e-06, 0.008559, 1.0, 0.0, 0.2778, 0.9606, -0.758, 0.1023, 0.6442, -0.02047, -0.9358, -0.3518, -0.00531, -0.935, -0.3547, 0.0, -0.935, -0.3548, 0.0, -0.936, -0.3519, 0.00531, -0.935, -0.3547, 0.0, -0.935, -0.3548, 0.0, -0.9339, -0.3576, -0.01034, -0.9338, -0.3576, 0.0, -0.1723, -0.985, -0.005707, -0.06142, -0.9981, -0.7991, -0.02222, -0.6008, -0.7991, -0.02222, -0.6008, -0.005707, -0.06142, -0.9981, 0.0, 0.0, -1.0, -0.8067, -1.052e-05, -0.591, 0.0, -0.5045, -0.8634, 0.0, -0.5045, -0.8634, 0.0, -0.1723, -0.985, -0.8599, -0.09385, -0.5017, 0.0, 0.0, -1.0, 0.0, 0.0, -1.0, -1.793e-05, -0.2436, -0.9699, 0.0, -0.2436, -0.9699, 0.0, -0.2436, -0.9699, -1.793e-05, -0.2436, -0.9699, 0.0, -0.5045, -0.8634, 0.0, -0.5045, -0.8634, -0.9892, -0.002574, 0.1469, -5.614e-06, 0.04122, 0.9992, 0.0, 0.07935, 0.9968, -0.9906, -0.0009535, 0.1371, 0.9896, -0.04724, -0.1362, 0.6394, -0.211, -0.7393, 0.6344, -0.2528, -0.7305, 0.9891, -0.05834, -0.1353, -0.00397, 0.9991, -0.04339, -0.00397, 0.9991, -0.04339, 0.0, 0.9991, -0.04339, 0.0, 0.9991, -0.04339, -0.9747, 0.02849, 0.2216, -1.027e-08, 0.06484, 0.9979, -5.614e-06, 0.04122, 0.9992, -0.9892, -0.002574, 0.1469, -0.9779, 0.1454, 0.1503, 4.849e-08, 0.57, 0.8217, -1.748e-06, 0.4677, 0.8839, -0.9578, 0.1482, 0.2462, 0.9468, -0.05458, -0.3172, -1.363e-06, -0.2206, -0.9754, 1.886e-08, -0.543, -0.8397, 0.9608, -0.1379, -0.2406, 0.9608, -0.1379, -0.2406, 1.886e-08, -0.543, -0.8397, -2.166e-05, -0.4698, -0.8828, 0.978, -0.08667, -0.1898, 0.978, -0.08667, -0.1898, -2.166e-05, -0.4698, -0.8828, 0.6394, -0.211, -0.7393, 0.9896, -0.04724, -0.1362, 0.01008, -0.005557, -0.9999, -2e-07, -0.005565, -1.0, -1.751e-06, -0.06059, -0.9982, 0.07451, -0.05997, -0.9954, -0.9578, 0.1482, 0.2462, -1.748e-06, 0.4677, 0.8839, -1.027e-08, 0.06484, 0.9979, -0.9747, 0.02849, 0.2216, -0.01008, -0.005557, -0.9999, -2e-07, -0.005565, -1.0, 0.0, 0.0, -1.0, 0.0, 0.0, -1.0, 2.41e-08, 0.9059, 0.4234, -0.9779, 0.1454, 0.1503, 0.0, 0.2778, 0.9606, 0.747, 0.1016, 0.657, 0.9779, 0.1454, 0.1503, 0.0, 0.2778, 0.9606, 0.07451, -0.05997, -0.9954, -1.751e-06, -0.06059, -0.9982, -1.363e-06, -0.2206, -0.9754, 0.9468, -0.05458, -0.3172, -1.751e-06, -0.06059, -0.9982, -0.07451, -0.05997, -0.9954, -0.9468, -0.05458, -0.3172, -1.363e-06, -0.2206, -0.9754, 1.0, 0.0, 0.0, 1.0, 0.0, 0.0, 1.0, 0.0, 0.0, 1.0, 0.0, 0.0, -1.0, 0.0, 0.0, -1.0, 5.973e-08, 0.0, -1.0, 9.005e-08, 0.0, -1.0, 0.0, 0.0, 3.323e-05, -0.8749, -0.4843, 0.0, -0.1234, -0.9924, 0.0001876, -0.1234, -0.9924, 0.0, -0.8749, -0.4843, 0.0, -0.8151, -0.5793, -5.044e-06, -0.958, -0.2868, 0.0, -0.958, -0.2868, 0.0, -0.8151, -0.5793, 0.0, -0.1234, -0.9924, -0.0002938, 0.1568, -0.9876, 0.0, 0.1568, -0.9876, 0.0001876, -0.1234, -0.9924, -1.0, 1.389e-07, 0.0, -1.0, 7.074e-08, 0.0, -1.0, 4.486e-08, 0.0, -1.0, 1.382e-07, 0.0, 1.0, 1.06e-07, 0.0, 1.0, 2.101e-08, 0.0, 1.0, 3.441e-08, 0.0, 1.0, 1.081e-07, 0.0, 0.0, 0.8865, 0.4628, 1.663e-08, 0.1105, 0.9939, 0.0, 0.1105, 0.9939, -1.12e-08, 0.8865, 0.4628, 3.261e-06, -0.9609, 0.2768, 0.0, -0.9976, 0.06972, 0.0, -0.9976, 0.06972, 0.0, -0.9609, 0.2768, -1.0, 7.074e-08, 0.0, -1.0, 7.681e-08, 0.0, -1.0, 3.791e-08, 0.0, -1.0, 4.486e-08, 0.0, 1.663e-08, 0.1105, 0.9939, 0.0, -0.1381, 0.9904, 0.0001165, -0.1381, 0.9904, 0.0, 0.1105, 0.9939, 1.0, 2.101e-08, 0.0, 1.0, 3.791e-08, 0.0, 1.0, 7.681e-08, 0.0, 1.0, 3.441e-08, 0.0, -1.0, 5.973e-08, 0.0, -1.0, 1.389e-07, 0.0, -1.0, 1.382e-07, 0.0, -1.0, 9.005e-08, 0.0, 1.0, 1.294e-07, 0.0, 1.0, 1.301e-07, 0.0, 1.0, 1.301e-07, 0.0, 1.0, 1.295e-07, 0.0, 0.0, 0.9463, -0.3233, 0.0, 0.9972, -0.07492, 0.0, 0.9972, -0.07492, 6.366e-09, 0.9463, -0.3233, -1.0, 1.295e-07, 0.0, -1.0, 1.301e-07, 0.0, -1.0, 1.301e-07, 0.0, -1.0, 1.294e-07, 0.0, 1.0, 1.523e-07, 0.0, 1.0, 1.06e-07, 0.0, 1.0, 1.081e-07, 0.0, 1.0, 1.523e-07, 0.0, 0.0, 0.9717, 0.236, 0.0, 0.8865, 0.4628, -1.12e-08, 0.8865, 0.4628, 0.0, 0.9717, 0.236, 0.0, -0.1381, 0.9904, 3.261e-06, -0.9609, 0.2768, 0.0, -0.9609, 0.2768, 0.0001165, -0.1381, 0.9904, 1.0, 3.791e-08, 0.0, 1.0, 1.294e-07, 0.0, 1.0, 1.295e-07, 0.0, 1.0, 7.681e-08, 0.0, -5.044e-06, -0.958, -0.2868, 3.323e-05, -0.8749, -0.4843, 0.0, -0.8749, -0.4843, 0.0, -0.958, -0.2868, -0.0002938, 0.1568, -0.9876, 0.0, 0.9463, -0.3233, 6.366e-09, 0.9463, -0.3233, 0.0, 0.1568, -0.9876, -1.0, 7.681e-08, 0.0, -1.0, 1.295e-07, 0.0, -1.0, 1.294e-07, 0.0, -1.0, 3.791e-08, 0.0, 0.04382, -0.9946, 0.09396, 0.0, -0.9103, -0.4139, 0.0, -0.9103, -0.4139, 0.0, -0.9987, 0.05032, 0.6567, 0.7317, -0.1825, 0.7601, 0.6376, -0.1257, 1.0, -7.518e-09, 0.0, 0.9988, -0.04852, 0.004573, -0.6657, 0.7395, -0.1003, -0.7601, 0.6376, -0.1257, 0.7601, 0.6376, -0.1257, 0.6567, 0.7317, -0.1825, -0.9988, -0.006979, 0.04823, -1.0, -1.504e-08, 0.0, -0.7601, 0.6376, -0.1257, -0.6657, 0.7395, -0.1003, 0.0, -0.9103, -0.4139, 0.0, -0.9103, -0.4139, 0.0, -0.9857, -0.1686, 0.0, -0.9857, -0.1686, 1.0, -7.518e-09, 0.0, 0.7601, 0.6376, -0.1257, 0.6883, 0.6635, -0.2933, 1.0, -8.26e-09, 0.0, 0.7601, 0.6376, -0.1257, -0.7601, 0.6376, -0.1257, -0.6883, 0.6635, -0.2933, 0.6883, 0.6635, -0.2933, -0.7601, 0.6376, -0.1257, -1.0, -1.504e-08, 0.0, -1.0, -1.652e-08, 0.0, -0.6883, 0.6635, -0.2933, 0.0, -0.9857, -0.1686, 0.0, -0.9857, -0.1686, 0.0, -0.932, 0.3624, 0.0, -0.932, 0.3624, 0.6883, 0.6635, -0.2933, 1.0, 0.0, 0.0, 1.0, -8.26e-09, 0.0, -1.0, -1.652e-08, 0.0, -1.0, 0.0, 0.0, -0.6883, 0.6635, -0.2933, -0.9988, -0.006979, 0.04823, -0.6657, 0.7395, -0.1003, -0.6807, 0.5612, -0.4709, -0.9988, 0.01589, 0.04607, 0.6567, 0.7317, -0.1825, 0.9988, -0.04852, 0.004573, 0.9988, -0.04045, 0.02719, 0.6438, 0.5656, -0.5155, -0.6657, 0.7395, -0.1003, 0.6567, 0.7317, -0.1825, 0.6438, 0.5656, -0.5155, -0.6807, 0.5612, -0.4709, 0.04382, -0.9946, 0.09396, 0.0, -0.9987, 0.05032, 0.0, -0.8532, 0.5215, 0.04336, -0.829, 0.5575, -0.9988, 0.01589, 0.04607, -0.6807, 0.5612, -0.4709, -0.6161, -0.00352, -0.7877, -0.5963, -0.8023, -0.02641, 0.6438, 0.5656, -0.5155, 0.9988, -0.04045, 0.02719, 0.5963, -0.8023, -0.02641, 0.5921, -0.002686, -0.8059, -0.6807, 0.5612, -0.4709, 0.6438, 0.5656, -0.5155, 0.5921, -0.002686, -0.8059, -0.6161, -0.00352, -0.7877, 0.04336, -0.829, 0.5575, 0.0, -0.8532, 0.5215, -0.5963, -0.8023, -0.02641, 0.5963, -0.8023, -0.02641, -0.5963, -0.8023, -0.02641, -0.6161, -0.00352, -0.7877, 0.5921, -0.002686, -0.8059, 0.5963, -0.8023, -0.02641, -0.8599, -0.09385, -0.5017, 0.0, -0.1723, -0.985, -0.7991, -0.02222, -0.6008, -0.005707, -0.06142, -0.9981, 0.0, -0.1723, -0.985, 0.7991, -0.02222, -0.6008, 0.8599, -0.09385, -0.5017, 0.9998, -0.009509, 0.01747, 0.7991, -0.02222, -0.6008, -0.9998, -0.008823, 0.01552, -0.9998, -0.009871, 0.01745, -0.7991, -0.02222, -0.6008, 1.0, -1.867e-07, -3.962e-07, 1.0, -1.867e-07, -3.962e-07, 1.0, -1.867e-07, -3.962e-07, 1.0, -1.867e-07, -3.962e-07, -1.0, 1.867e-07, 3.962e-07, -1.0, 1.867e-07, 3.962e-07, -1.0, 1.867e-07, 3.962e-07, -1.0, 1.867e-07, 3.962e-07, 1.0, 1.867e-07, 3.753e-07, 1.0, 1.867e-07, 3.753e-07, 1.0, 1.867e-07, 3.753e-07, 1.0, 1.867e-07, 3.753e-07, -1.0, -1.867e-07, -3.753e-07, -1.0, -1.867e-07, -3.753e-07, -1.0, -1.867e-07, -3.753e-07, -1.0, -1.867e-07, -3.753e-07, 0.0, 1.0, 0.0, 0.0, 1.0, 0.0, 0.0, 1.0, 0.0, 0.0, 1.0, 0.0, 0.0, -1.0, 0.0, 0.0, -1.0, 0.0, 0.0, -1.0, 0.0, 0.0, -1.0, 0.0, 0.0, -1.0, 0.0, 0.0, -1.0, 0.0, 0.0, -1.0, 0.0, 0.0, -1.0, 0.0, 0.0, 1.0, 0.0, 0.0, 1.0, 0.0, 0.0, 1.0, 0.0, 0.0, 1.0, 0.0])] * 3)])
me_cube_006 = bpy.data.meshes.new('Cube.006')
me_cube_006.from_pydata([(-0.04159, -0.005308, -0.003174), (-0.04159, -0.005308, 0.001528), (-0.04159, 0.006642, -0.003174), (-0.04159, 0.006642, 0.001528), (-0.01124, -0.005308, -0.003174), (-0.01124, -0.005308, 0.001528), (-0.01124, 0.006642, -0.003174), (-0.01124, 0.006642, 0.001528), (-0.01477, 0.006642, -0.003174), (-0.01477, 0.006642, 0.001528), (-0.01477, -0.005308, -0.003174), (-0.01477, -0.005308, 0.001528), (-0.03895, -0.002218, 0.00888), (-0.03895, 0.003552, 0.00888), (-0.02211, -0.002218, 0.00888), (-0.02211, 0.003552, 0.00888)], [], [(0, 1, 3, 2), (8, 9, 7, 6), (10, 11, 1, 0), (8, 6, 4, 10), (3, 1, 12, 13), (7, 9, 11, 5), (2, 8, 10, 0), (4, 5, 11, 10), (2, 3, 9, 8), (15, 13, 12, 14), (9, 3, 13, 15), (1, 11, 14, 12), (11, 9, 15, 14)])
me_cube_006.polygons.foreach_set('use_smooth', [True] * 13)
_k = set([(0, 1), (0, 2), (0, 10), (1, 12), (2, 3), (2, 8), (3, 13), (4, 6), (4, 10), (5, 11), (6, 8), (7, 9), (9, 15), (11, 14), (12, 13), (12, 14), (13, 15)])
me_cube_006.attributes.new('sharp_edge', 'BOOLEAN', 'EDGE').data.foreach_set('value', [ (min(e.vertices), max(e.vertices)) in _k for e in me_cube_006.edges])
_uv = me_cube_006.uv_layers.new(name='UVMap')
_uv.uv.foreach_set('vector', [0.2652, 0.7315, 0.2652, 0.7355, 0.2548, 0.7355, 0.2548, 0.7315, 0.2417, 0.7231, 0.2458, 0.7231, 0.2458, 0.7262, 0.2417, 0.7262, 0.2592, 0.733, 0.2633, 0.733, 0.2633, 0.7563, 0.2592, 0.7563, 0.2735, 0.7638, 0.2735, 0.7669, 0.2631, 0.7669, 0.2631, 0.7638, 0.2551, 0.7288, 0.2655, 0.7288, 0.2628, 0.7355, 0.2578, 0.7355, 0.2732, 0.7262, 0.2732, 0.7232, 0.2836, 0.7232, 0.2836, 0.7262, 0.2735, 0.7405, 0.2735, 0.7638, 0.2631, 0.7638, 0.2631, 0.7405, 0.2551, 0.6996, 0.2591, 0.6996, 0.2591, 0.7027, 0.2551, 0.7027, 0.2459, 0.7301, 0.2499, 0.7301, 0.2499, 0.7534, 0.2459, 0.7534, 0.2759, 0.7168, 0.2759, 0.7021, 0.2809, 0.7021, 0.2809, 0.7168, 0.2596, 0.7231, 0.2596, 0.6998, 0.2663, 0.7021, 0.2663, 0.7168, 0.2658, 0.6998, 0.2658, 0.7231, 0.2591, 0.7167, 0.2591, 0.7021, 0.2836, 0.7232, 0.2732, 0.7232, 0.2759, 0.7168, 0.2809, 0.7168])
me_cube_006.materials.append(mat_ppsh_001)
me_cube_006.materials.append(mat_ppsh_backsight_001)
me_cube_006.materials.append(mat_ppsh_frontsight_001)
me_cube_006.use_remesh_fix_poles = True
me_cube_006.use_remesh_preserve_attributes = False
me_cube_006.use_paint_bone_selection = False
me_cube_006.use_paint_mask = True
me_cube_006.update()
me_cube_006.normals_split_custom_set([tuple(v) for v in zip(*[iter([-0.912, 0.3082, 0.2708, -0.9608, 0.2752, 0.03363, -0.9271, -0.2714, 0.2584, -0.912, -0.1315, 0.3886, -7.731e-05, 0.9466, 0.3226, 0.04649, 0.9989, 0.009766, -0.303, 0.953, -1.451e-05, -0.303, 0.953, 0.0, 7.731e-05, -0.9466, 0.3226, -0.08442, -0.9942, 0.06684, 0.2991, -0.9381, 0.1748, 0.2708, -0.912, 0.3082, 7.731e-05, -0.3226, -0.9466, 0.0, -0.303, -0.953, -1.451e-05, 0.303, -0.953, -7.731e-05, 0.3226, -0.9466, -0.9271, -0.2714, 0.2584, -0.9608, 0.2752, 0.03363, -0.9867, 0.08428, 0.139, -0.9524, -0.1949, 0.2345, -1.451e-05, -0.303, 0.953, 0.3102, -0.05867, 0.9489, 0.3923, 0.04394, 0.9188, 0.0, 0.303, 0.953, 0.1315, -0.3886, -0.912, 7.731e-05, -0.3226, -0.9466, -7.731e-05, 0.3226, -0.9466, 0.3082, 0.2708, -0.912, -0.303, -0.953, 1.451e-05, -0.303, -0.953, 0.0, -0.08442, -0.9942, 0.06684, 7.731e-05, -0.9466, 0.3226, 0.3886, 0.912, 0.1315, 0.2131, 0.9762, -0.03962, 0.04649, 0.9989, 0.009766, -7.731e-05, 0.9466, 0.3226, 0.5092, -0.02409, 0.8603, 0.2034, -0.08285, 0.9756, 0.1279, 0.1786, 0.9756, 0.4509, 0.1004, 0.8869, 0.04649, 0.9989, 0.009766, 0.2131, 0.9762, -0.03962, 0.03187, 0.9836, 0.1777, -0.08771, 0.9305, 0.3557, 0.2991, -0.9381, 0.1748, -0.08442, -0.9942, 0.06684, -0.05099, -0.9482, 0.3135, 0.161, -0.9572, 0.2403, 0.3923, 0.04394, 0.9188, 0.3102, -0.05867, 0.9489, 0.5092, -0.02409, 0.8603, 0.4509, 0.1004, 0.8869])] * 3)])
arm_armature = bpy.data.armatures.new('Armature')  # bones are not reproduced

# ---- objects
ob_armature = bpy.data.objects.new('Armature', arm_armature)
ob_soldier_sr = bpy.data.objects.new('soldier_sr', me_cube_001)
ob_ppsh_magazine = bpy.data.objects.new('PPSH_Magazine', me_cylinder_002)
ob_ppsh = bpy.data.objects.new('PPSH', me_cube_005)
ob_shutter = bpy.data.objects.new('Shutter', me_cube_006)

# ---- transforms, parenting, visibility, modifiers, constraints
ob_armature.location = (0.0, 0.0, 0.0)
ob_armature.show_in_front = True
ob_soldier_sr.parent = ob_armature
ob_soldier_sr.location = (0.0, 0.0, 0.0)
_vg = ob_soldier_sr.vertex_groups.new(name='Root')
_vg = ob_soldier_sr.vertex_groups.new(name='Spine')
_vg.add([46, 47, 48, 49, 82, 102, 103, 104, 105, 106, 136, 137, 166, 186, 187, 188], 1.0, 'REPLACE')
_vg = ob_soldier_sr.vertex_groups.new(name='Spine2')
_vg.add([0, 2, 3, 4, 5, 13, 14, 15, 32, 33, 46, 47, 48, 49, 82, 83, 108, 110, 111, 117, 136, 137, 166, 167], 1.0, 'REPLACE')
_vg = ob_soldier_sr.vertex_groups.new(name='Head')
_vg.add([9, 10, 11, 12, 13, 14, 15, 16, 17, 18, 19, 20, 21, 22, 23, 24, 25, 26, 27, 50, 51, 52, 53, 54, 55, 56, 57, 58, 59, 60, 61, 62, 107, 113, 114, 115, 116, 117, 118, 119, 120, 121, 138, 139, 140, 141, 142, 143, 144, 145, 146, 147], 1.0, 'REPLACE')
_vg = ob_soldier_sr.vertex_groups.new(name='ArmL')
_vg.add([0, 1, 2, 4, 45, 83, 84, 85], 1.0, 'REPLACE')
_vg = ob_soldier_sr.vertex_groups.new(name='ElbowL')
_vg.add([45, 84, 85, 86, 87, 88, 89, 94], 1.0, 'REPLACE')
_vg = ob_soldier_sr.vertex_groups.new(name='HandL')
_vg.add([86, 87, 88, 89, 90, 91, 92, 93, 95, 96, 97, 98], 1.0, 'REPLACE')
_vg = ob_soldier_sr.vertex_groups.new(name='ArmR')
_vg.add([108, 109, 110, 111, 135, 167, 168, 169], 1.0, 'REPLACE')
_vg = ob_soldier_sr.vertex_groups.new(name='ElbowR')
_vg.add([135, 168, 169, 170, 171, 172, 173, 178], 1.0, 'REPLACE')
_vg = ob_soldier_sr.vertex_groups.new(name='HandR')
_vg.add([170, 171, 172, 173, 174, 175, 176, 177, 179, 180, 181, 182], 1.0, 'REPLACE')
_vg = ob_soldier_sr.vertex_groups.new(name='HipL')
for _i, _w in zip([6, 7, 8, 34, 35, 36, 39, 40, 63, 64, 68, 69, 72, 73, 76, 77, 79, 80, 81, 99, 100, 101, 102, 103, 104, 105, 106], [1.0, 1.0, 1.0, 1.0, 1.0, 1.0, 1.0, 1.0, 1.0, 1.0, 1.0, 1.0, 1.0, 1.0, 1.0, 1.0, 1.0, 1.0, 1.0, 1.0, 1.0, 1.0, 0.5, 0.5, 0.5, 0.5, 0.5]): _vg.add([_i], _w, 'REPLACE')
_vg = ob_soldier_sr.vertex_groups.new(name='KneeL')
_vg.add([28, 29, 37, 38, 65, 66, 70, 71, 78], 1.0, 'REPLACE')
_vg = ob_soldier_sr.vertex_groups.new(name='FootL')
_vg.add([28, 29, 30, 31, 41, 42, 43, 44, 65, 66, 67, 74, 75], 1.0, 'REPLACE')
_vg = ob_soldier_sr.vertex_groups.new(name='HipR')
for _i, _w in zip([6, 7, 34, 36, 77, 102, 103, 112, 126, 129, 130, 148, 149, 153, 154, 157, 158, 161, 163, 164, 165, 183, 184, 185, 186, 187, 188], [1.0, 1.0, 1.0, 1.0, 1.0, 0.5, 0.5, 1.0, 1.0, 1.0, 1.0, 1.0, 1.0, 1.0, 1.0, 1.0, 1.0, 1.0, 1.0, 1.0, 1.0, 1.0, 1.0, 1.0, 0.5, 0.5, 0.5]): _vg.add([_i], _w, 'REPLACE')
_vg = ob_soldier_sr.vertex_groups.new(name='KneeR')
_vg.add([122, 123, 127, 128, 150, 151, 155, 156, 162], 1.0, 'REPLACE')
_vg = ob_soldier_sr.vertex_groups.new(name='FootR')
_vg.add([122, 123, 124, 125, 131, 132, 133, 134, 150, 151, 152, 159, 160], 1.0, 'REPLACE')
_m = ob_soldier_sr.modifiers.new('Armature', 'ARMATURE')
_m.object = ob_armature
ob_ppsh_magazine.parent = ob_ppsh
ob_ppsh_magazine.location = (-8.394e-18, -0.2434, -0.0419)
ob_ppsh_magazine.rotation_euler = (-0.1029, -2.281e-17, 1.175e-18)
_m = ob_ppsh_magazine.modifiers.new('Auto Smooth', 'NODES')
_m.node_group = ng_auto_smooth
_gi = [s.identifier for s in ng_auto_smooth.interface.items_tree if s.item_type == 'SOCKET' and s.in_out == 'INPUT']
_m[_gi[1]] = 1.484  # Angle
ob_ppsh.parent = ob_armature
ob_ppsh.location = (0.0, 0.0, 0.0)
ob_shutter.parent = ob_ppsh
ob_shutter.location = (-1.098e-17, -0.1679, 0.04947)

# ---- collection membership
scene.collection.objects.link(ob_armature)
scene.collection.objects.link(ob_soldier_sr)
scene.collection.objects.link(ob_ppsh_magazine)
scene.collection.objects.link(ob_ppsh)
scene.collection.objects.link(ob_shutter)

# ---- scene / render settings (as saved in the file)
scene.frame_start = 1; scene.frame_end = 24; scene.frame_set(0)
scene.render.engine = 'CYCLES'
scene.cycles.sampling_pattern = 'TABULATED_SOBOL'
scene.cycles.use_light_tree = False
scene.cycles.bake_type = 'AO'
scene.view_settings.view_transform = 'Filmic'
bpy.context.view_layer.update()

# ---- added for rendering (the .blend has no active camera and no usable light): camera, sun
cam_auto = bpy.data.cameras.new('AutoCamera')
cam_auto.lens = 50.0
cam_auto.sensor_width = 36.0
cam_auto.clip_end = 1000.0
ob_auto_camera = bpy.data.objects.new('AutoCamera', cam_auto)
scene.collection.objects.link(ob_auto_camera)
ob_auto_camera.location = (2.23333, -2.7126, 1.99574)
ob_auto_camera.rotation_euler = (1.09748, -7.21219e-08, 0.694738)
scene.camera = ob_auto_camera
light_auto_sun = bpy.data.lights.new('AutoSun', 'SUN')
light_auto_sun.energy = 3.0
light_auto_sun.angle = 0.0523599
ob_auto_sun = bpy.data.objects.new('AutoSun', light_auto_sun)
scene.collection.objects.link(ob_auto_sun)
ob_auto_sun.rotation_euler = (0.872665, 0.174533, 0.523599)
bpy.context.view_layer.update()
